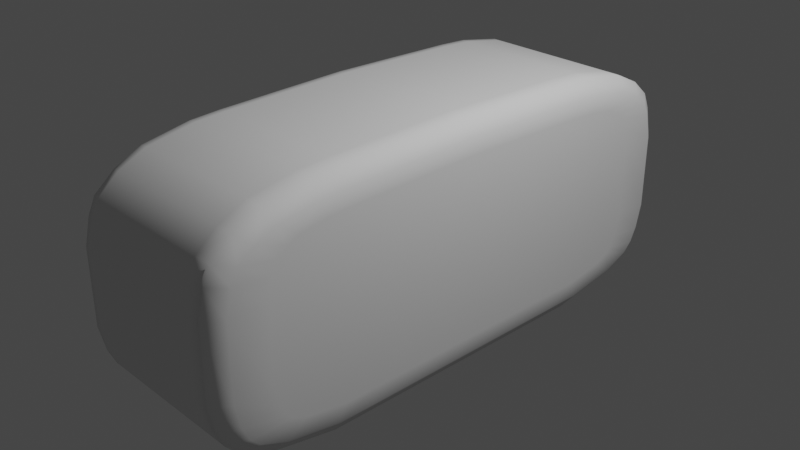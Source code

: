 # Source: headset.blend  (saved by Blender 2.80.69; exported with 4.5.12 LTS)
import bpy
from mathutils import Matrix  # noqa: F401  (used for matrix-valued properties, if any)

bpy.ops.wm.read_factory_settings(use_empty=True)
scene = bpy.context.scene
scene.name = 'Scene'

# ---- collections
col_collection = bpy.data.collections.new('Collection'); scene.collection.children.link(col_collection)

# ---- world
world_world = bpy.data.worlds.new('World'); scene.world = world_world
world_world.use_nodes = True; world_world.node_tree.nodes.clear()
_N = world_world.node_tree.nodes; _L = world_world.node_tree.links
n0 = _N.new('ShaderNodeOutputWorld'); n0.name = 'World Output'; n0.location = (300, 300)
n1 = _N.new('ShaderNodeBackground'); n1.name = 'Background'; n1.location = (10, 300)
n1.inputs[0].default_value = (0.05088, 0.05088, 0.05088, 1.0)
_L.new(n1.outputs[0], n0.inputs[0])
n0.is_active_output = True
world_world.color = (0.05088, 0.05088, 0.05088)
world_world.use_sun_shadow = False
world_world.sun_shadow_jitter_overblur = 0.0

# ---- cameras
cam_camera = bpy.data.cameras.new('Camera')
cam_camera.clip_end = 100.0
cam_camera.ortho_scale = 7.314
cam_camera.dof.focus_distance = 0.0
cam_camera.dof.aperture_fstop = 128.0

# ---- lights
light_light = bpy.data.lights.new('Light', 'POINT')
light_light.transmission_factor = 0.0
light_light.cutoff_distance = 30.0
light_light.energy = 1000.0
light_light.shadow_buffer_clip_start = 1.001
light_light.shadow_soft_size = 0.1
light_light.shadow_maximum_resolution = 0.006
light_light.use_absolute_resolution = True

# ---- meshes
me_cube = bpy.data.meshes.new('Cube')
me_cube.from_pydata([(-1.071, -0.8473, -0.6991), (-1.071, 0.8817, -0.6217), (-1.071, 0.9277, -0.3051), (-1.071, 0.9064, -0.506), (-1.071, 0.9064, 0.506), (-1.071, 0.9277, 0.3051), (-1.071, -0.8817, -0.6217), (-1.071, -0.9064, -0.506), (-1.071, -0.9277, -0.3051), (-1.071, -0.9277, 0.3051), (-1.071, -0.9064, 0.506), (-1.071, 0.7513, 0.8009), (-1.071, -0.7513, 0.8009), (-1.071, 0.5571, -0.8632), (-1.071, 0.8473, -0.6991), (-1.071, 0.7513, -0.7884), (-1.071, -0.5571, -0.8632), (-1.071, -0.7513, -0.7884), (-1.071, -0.8817, 0.6217), (-1.071, -0.8269, 0.7207), (-1.071, 0.83, 0.7174), (-1.071, 0.8817, 0.6217), (-1.0, -0.9395, -0.309), (-1.0, 0.918, 0.5125), (-1.0, 0.918, -0.5125), (-1.0, 0.8929, -0.6296), (-1.0, 0.8929, 0.6296), (-1.0, 0.858, -0.708), (-1.0, 0.8406, 0.7264), (-1.0, -0.8374, 0.7298), (-1.0, -0.858, -0.708), (-1.0, -0.7608, 0.811), (-1.0, -0.5642, -0.8742), (-1.0, -0.7608, -0.7984), (-1.0, 0.7608, 0.811), (-0.8742, -0.55, -1.0), (-0.8742, -0.7792, -0.9051), (-0.8742, -0.9051, -0.7792), (-0.8742, -0.8783, 0.8086), (-0.8742, -0.7792, 0.9176), (-0.8742, 0.9051, -0.7792), (-1.0, 0.7608, -0.7984), (-0.8742, 0.7792, -0.9051), (-1.0, 0.5642, -0.8742), (-0.8742, 0.55, -1.0), (-0.8742, 0.7792, 0.9176), (-0.8742, 0.8825, 0.804), (1.0, -0.7443, -0.626), (0.8742, -0.9051, -0.7792), (1.0, -0.6871, -0.6792), (0.8742, -0.7792, -0.9051), (1.0, -0.5391, -0.7362), (0.8742, -0.55, -1.0), (1.0, -0.6828, 0.6934), (0.8742, -0.7792, 0.9176), (1.0, -0.726, 0.6477), (0.8742, -0.8783, 0.8086), (1.0, 0.5391, -0.7362), (0.8742, 0.55, -1.0), (1.0, 0.6871, -0.6792), (0.8742, 0.7792, -0.9051), (1.0, 0.7443, -0.626), (0.8742, 0.9051, -0.7792), (1.0, 0.7287, 0.6448), (0.8742, 0.8825, 0.804), (1.0, 0.6828, 0.6934), (0.8742, 0.7792, 0.9176), (-0.2373, -5.96e-08, 0.7396), (-1.0, -0.8929, -0.6296), (-0.8742, -0.9518, -0.6663), (-1.0, -0.8929, 0.6296), (-0.8742, -0.9518, 0.6663), (-0.8742, 0.9518, -0.6663), (-0.8742, 0.9518, 0.6663), (1.0, -0.7619, -0.5866), (0.8742, -0.9518, -0.6663), (1.0, -0.7632, 0.5806), (0.8742, -0.9518, 0.6663), (1.0, 0.7619, -0.5866), (0.8742, 0.9518, -0.6663), (1.0, 0.763, 0.5813), (0.8742, 0.9518, 0.6663), (-1.0, -0.918, -0.5125), (-0.8742, -0.9787, -0.531), (-0.8742, -1.0, -0.3152), (-1.0, -0.9395, 0.309), (-0.8742, -1.0, 0.3152), (-1.0, -0.918, 0.5125), (-0.8742, -0.9787, 0.531), (-1.0, 0.9395, -0.309), (-0.8742, 1.0, -0.3152), (-0.8742, 0.9787, -0.531), (-0.8742, 0.9787, 0.531), (-1.0, 0.9395, 0.309), (-0.8742, 1.0, 0.3152), (1.0, -0.8024, -0.3017), (0.8742, -1.0, -0.3152), (1.0, -0.7824, -0.4907), (0.8742, -0.9787, -0.531), (1.0, -0.7824, 0.4907), (0.8742, -0.9787, 0.531), (1.0, -0.8024, 0.3017), (0.8742, -1.0, 0.3152), (1.0, 0.7824, -0.4907), (0.8742, 0.9787, -0.531), (1.0, 0.8024, -0.3017), (0.8742, 1.0, -0.3152), (1.0, 0.8024, 0.3017), (0.8742, 1.0, 0.3152), (1.0, 0.7824, 0.4907), (0.8742, 0.9787, 0.531), (-1.146, 0.5491, -0.8442), (-1.146, 0.7405, -0.771), (-1.146, 0.8181, 0.7015), (-1.146, 0.7405, 0.7835), (-1.146, -0.7405, 0.7835), (-1.146, -0.815, 0.7048), (-1.146, -0.8934, 0.4949), (-1.146, -0.9144, 0.2984), (-1.146, 0.8351, -0.6836), (-1.146, -0.7405, -0.771), (-1.146, -0.5491, -0.8442), (-1.146, -0.869, 0.6079), (-1.221, -5.96e-08, 0.7574), (-1.146, 0.9144, -0.2984), (-1.146, 0.9144, 0.2984), (-1.146, -0.869, -0.6079), (-1.146, -0.8351, -0.6836), (-1.146, -0.8934, -0.4949), (-1.146, 0.8934, -0.4949), (-1.146, 0.8934, 0.4949), (-1.146, 0.869, -0.6079), (-1.146, 0.869, 0.6079), (-1.146, -0.9144, -0.2984), (-1.221, -5.96e-08, 0.8184), (-1.221, 0.5276, -0.7281), (-1.221, 0.6943, -0.6673), (-1.221, 0.7556, 0.6157), (-1.221, 0.6943, 0.6799), (-1.221, -0.6943, 0.6799), (-1.221, -0.7531, 0.6182), (-1.221, -0.8157, 0.4525), (-1.221, -0.8355, 0.2755), (-1.221, 0.769, -0.6016), (-1.221, -0.6943, -0.6673), (-1.221, -0.5276, -0.7281), (-1.221, -0.794, 0.5483), (1.0, 5.96e-08, 0.7653), (-1.221, 0.8355, -0.2755), (-1.221, 0.8355, 0.2755), (-1.221, -0.794, -0.5483), (-1.221, -0.769, -0.6016), (-1.221, -0.8157, -0.4525), (-1.221, 0.8157, -0.4525), (-1.221, 0.8157, 0.4525), (-1.221, 0.794, -0.5483), (-1.221, 0.794, 0.5483), (-1.221, -0.8355, -0.2755), (0.8742, 0.0, 1.029), (-1.221, 0.5383, -0.7891), (-1.221, 0.726, -0.7207), (-1.221, 0.8021, 0.656), (-1.221, 0.726, 0.7333), (-1.221, -0.726, 0.7333), (-1.221, -0.7991, 0.6591), (-1.221, -0.876, 0.4626), (-1.221, -0.8965, 0.2789), (-1.221, 0.8188, -0.6391), (-1.221, -0.726, -0.7207), (-1.221, -0.5383, -0.7891), (-1.221, -0.8521, 0.5683), (-0.8742, 0.0, 1.029), (-1.221, 0.8965, -0.2789), (-1.221, 0.8965, 0.2789), (-1.221, -0.8521, -0.5683), (-1.221, -0.8188, -0.6391), (-1.221, -0.876, -0.4626), (-1.221, 0.876, -0.4626), (-1.221, 0.876, 0.4626), (-1.221, 0.8521, -0.5683), (-1.221, 0.8521, 0.5683), (-1.221, -0.8965, -0.2789), (-1.0, -5.96e-08, 0.9035), (-0.2373, 0.5244, -0.7104), (-0.2373, 0.6851, -0.6518), (-0.2373, 0.7413, 0.605), (-0.2373, 0.6844, 0.6646), (-0.2373, -0.6844, 0.6646), (-0.2373, -0.7389, 0.6075), (-0.2373, -0.7982, 0.4495), (-0.2373, -0.8178, 0.2745), (-0.2373, 0.7545, -0.5907), (-0.2373, -0.6851, -0.6518), (-0.2373, -0.5244, -0.7104), (-0.2373, -0.7774, 0.5418), (-1.146, -5.96e-08, 0.8734), (-0.2373, 0.8178, -0.2745), (-0.2373, 0.8178, 0.2745), (-0.2373, -0.7772, -0.5426), (-0.2373, -0.7545, -0.5907), (-0.2373, -0.7982, -0.4495), (-0.2373, 0.7982, -0.4495), (-0.2373, 0.7982, 0.4495), (-0.2373, 0.7772, -0.5426), (-0.2373, 0.7773, 0.5419), (-0.2373, -0.8178, -0.2745), (-1.071, -5.96e-08, 0.8925), (-0.8742, -0.275, -1.0), (1.0, -0.2824, -0.7362), (-1.071, -0.2785, -0.8632), (-1.0, -0.2821, -0.8742), (0.8742, -0.275, -1.0), (-1.146, -0.2745, -0.8442), (-1.221, -0.2692, -0.7891), (-1.221, -0.2638, -0.7281), (-0.2373, -0.2673, -0.7104), (-1.071, -0.1393, -0.8082), (-1.0, -0.141, -0.8192), (0.8742, -0.1375, -1.0), (-1.146, -0.1373, -0.7891), (-1.221, -0.1346, -0.7341), (-1.221, -0.1319, -0.6731), (-0.2373, -0.138, -0.6565), (-0.8742, -0.1375, -0.945), (1.0, -0.1412, -0.7362), (-1.071, 0.2785, -0.8632), (-1.0, 0.2821, -0.8742), (0.8742, 0.275, -1.0), (-1.146, 0.2745, -0.8442), (-1.221, 0.2692, -0.7891), (-1.221, 0.2638, -0.7281), (-0.2373, 0.2673, -0.7104), (-0.8742, 0.275, -1.0), (1.0, 0.2824, -0.7362), (-0.8742, 0.1375, -0.945), (1.0, 0.1412, -0.7362), (-1.071, 0.1393, -0.8082), (-1.0, 0.141, -0.8192), (0.8742, 0.1375, -1.0), (-1.146, 0.1373, -0.7891), (-1.221, 0.1346, -0.7341), (-1.221, 0.1319, -0.6731), (-0.2373, 0.138, -0.6565), (-1.071, 0.03476, -0.7769), (-1.071, -0.03476, -0.7769), (-1.0, 0.03477, -0.7877), (-1.0, -0.03477, -0.7877), (-0.8742, -0.0347, -0.9137), (-0.8742, 0.0347, -0.9137), (1.0, -0.03622, -0.7362), (1.0, 0.03622, -0.7362), (0.8742, -0.03623, -1.0), (0.8742, 0.03623, -1.0), (-1.146, 0.03476, -0.7579), (-1.146, -0.03476, -0.7579), (-1.221, 0.03477, -0.7031), (-1.221, -0.03477, -0.7031), (-1.221, 0.03478, -0.6423), (-1.221, -0.03478, -0.6423), (-0.2373, 0.0375, -0.6246), (-0.2373, -0.0375, -0.6246), (-1.071, -0.4991, 0.8674), (-1.071, -0.6117, 0.8547), (-1.071, 0.6117, 0.8547), (-1.071, 0.4991, 0.8674), (-1.0, -0.6189, 0.8657), (-1.0, -0.5062, 0.8784), (-1.0, 0.5062, 0.8784), (-1.0, 0.6189, 0.8657), (-0.8742, -0.4921, 1.004), (-0.8742, -0.6046, 0.9899), (-0.8742, 0.6046, 0.9899), (-0.8742, 0.4921, 1.004), (1.0, -0.4956, 0.7407), (1.0, -0.5866, 0.7304), (0.8742, -0.4921, 1.004), (0.8742, -0.6047, 0.9899), (1.0, 0.5866, 0.7304), (1.0, 0.4956, 0.7407), (0.8742, 0.6047, 0.9899), (0.8742, 0.4921, 1.004), (-1.146, 0.6036, 0.8358), (-1.146, 0.4911, 0.8483), (-1.146, -0.4911, 0.8483), (-1.146, -0.6036, 0.8358), (-1.221, 0.5823, 0.7207), (-1.221, 0.4696, 0.7323), (-1.221, -0.4696, 0.7323), (-1.221, -0.5823, 0.7207), (-1.221, 0.5932, 0.7817), (-1.221, 0.4803, 0.7933), (-1.221, -0.4803, 0.7933), (-1.221, -0.5932, 0.7817), (-0.2373, 0.4682, 0.7146), (-0.2373, 0.5783, 0.7033), (-0.2373, -0.5783, 0.7033), (-0.2373, -0.4682, 0.7146), (1.0, 0.2466, 0.7531), (-0.2373, 0.2338, 0.7272), (-1.221, 0.2348, 0.7449), (-1.146, 0.2455, 0.8609), (-1.221, 0.2402, 0.8059), (-1.071, 0.2496, 0.88), (-1.0, 0.2531, 0.891), (-0.8742, 0.246, 1.017), (0.8742, 0.246, 1.017), (-0.8742, -0.246, 1.017), (0.8742, -0.246, 1.017), (-1.0, -0.2531, 0.891), (-1.071, -0.2496, 0.88), (-1.146, -0.2455, 0.8609), (1.0, -0.2466, 0.7531), (-1.221, -0.2402, 0.8059), (-1.221, -0.2348, 0.7449), (-0.2373, -0.2338, 0.7272), (-1.071, 0.3743, 0.8737), (-1.0, 0.3797, 0.8847), (-0.8742, 0.369, 1.01), (0.8742, 0.3691, 1.01), (1.0, 0.3733, 0.7468), (-0.2373, 0.3512, 0.7209), (-1.221, 0.3522, 0.7386), (-1.146, 0.3683, 0.8546), (-1.221, 0.3603, 0.7996), (1.0, 0.1199, 0.7593), (-0.2373, 0.1164, 0.7334), (-1.221, 0.1174, 0.7511), (-1.146, 0.1228, 0.8671), (-1.221, 0.1201, 0.8121), (-1.071, 0.1248, 0.8862), (-1.0, 0.1266, 0.8972), (-0.8742, 0.123, 1.023), (0.8742, 0.123, 1.023), (-0.8742, -0.123, 1.023), (0.8742, -0.123, 1.023), (-1.0, -0.1266, 0.8972), (-1.071, -0.1248, 0.8862), (-1.146, -0.1228, 0.8671), (1.0, -0.1199, 0.7593), (-1.221, -0.1201, 0.8121), (-1.221, -0.1174, 0.7511), (-0.2373, -0.1164, 0.7334), (-1.146, -0.3683, 0.8546), (1.0, -0.3733, 0.7468), (-1.221, -0.3603, 0.7996), (-1.221, -0.3522, 0.7386), (-0.2373, -0.3512, 0.7209), (-0.8742, -0.369, 1.01), (0.8742, -0.3691, 1.01), (-1.0, -0.3797, 0.8847), (-1.071, -0.3743, 0.8737), (1.0, 0.7616, -0.7984), (1.0, 0.5647, -0.8742), (1.0, -0.5647, -0.8742), (1.0, -0.7616, -0.7984), (1.0, -0.8589, -0.708), (1.0, -0.2824, -0.8742), (1.0, -0.8383, 0.7298), (1.0, -0.7616, 0.811), (1.0, 0.8589, -0.708), (1.0, 0.7616, 0.811), (1.0, 0.8415, 0.7264), (1.0, -0.8939, -0.6296), (1.0, -0.8939, 0.6296), (1.0, 0.8939, -0.6296), (1.0, 0.8939, 0.6296), (1.0, 0.9405, -0.309), (1.0, 0.9189, -0.5125), (1.0, 0.9189, 0.5125), (1.0, 0.9405, 0.309), (1.0, -0.9189, -0.5125), (1.0, -0.9405, -0.309), (1.0, -0.9405, 0.309), (1.0, -0.9189, 0.5125), (1.0, 0.1267, 0.8972), (1.0, 5.96e-08, 0.9035), (1.0, -0.1412, -0.8742), (1.0, 0.2824, -0.8742), (1.0, 0.1412, -0.8742), (1.0, 0.03622, -0.8742), (1.0, -0.03622, -0.8742), (1.0, 0.5068, 0.8784), (1.0, 0.6198, 0.8656), (1.0, -0.6198, 0.8656), (1.0, -0.5068, 0.8784), (1.0, -0.3801, 0.8847), (1.0, 0.3801, 0.8847), (1.0, 0.2534, 0.891), (1.0, -0.1267, 0.8972), (1.0, -0.2534, 0.891), (1.0, -0.09428, 0.3017), (1.0, 0.09428, 0.3017), (1.0, -0.684, 0.3017), (1.0, -0.06053, -0.3017), (1.0, 0.06053, -0.3017), (1.0, -0.6859, -0.3017), (1.0, 0.5727, 0.3017), (1.0, 0.5532, -0.3017), (1.0, -0.6834, 0.4907), (1.0, 0.1049, 0.4907), (1.0, 0.5789, 0.4907), (1.0, -0.1049, 0.4907), (1.0, 0.309, -0.3017), (1.0, 0.346, 0.3017), (1.0, 0.3576, 0.4907), (1.0, 0.2146, 0.3017), (1.0, 0.1719, -0.3017), (1.0, 0.228, 0.4907), (1.0, -0.2146, 0.3017), (1.0, -0.1719, -0.3017), (1.0, -0.228, 0.4907), (1.0, -0.309, -0.3017), (1.0, -0.346, 0.3017), (1.0, -0.3576, 0.4907), (1.0, -0.2974, -0.4907), (1.0, -0.1586, -0.4907), (1.0, 0.1586, -0.4907), (1.0, -0.04995, -0.4907), (1.0, 0.547, -0.4907), (1.0, 0.04995, -0.4907), (1.0, -0.6865, -0.4907), (1.0, 0.2974, -0.4907), (1.0, -0.2915, -0.5866), (1.0, -0.1518, -0.5866), (1.0, -0.04459, -0.5866), (1.0, 0.5439, -0.5866), (1.0, 0.04459, -0.5866), (1.0, 0.1518, -0.5866), (1.0, -0.6868, -0.5866), (1.0, 0.2915, -0.5866), (1.0, -0.5532, -0.3017), (1.0, -0.5789, 0.4907), (1.0, -0.547, -0.4907), (1.0, -0.5439, -0.5866), (1.0, -0.5727, 0.3017), (1.0, 0.6834, 0.4907), (1.0, 0.6865, -0.4907), (1.0, 0.684, 0.3017), (1.0, 0.6859, -0.3017), (1.0, 0.6868, -0.5866), (-1.221, 5.96e-08, -0.6423), (-0.2373, 5.96e-08, -0.6246), (-1.221, 5.96e-08, -0.7031), (-1.146, 5.96e-08, -0.7579), (-1.071, 5.96e-08, -0.7769), (-1.0, 5.96e-08, -0.7877), (1.0, -5.96e-08, -0.8742), (0.8742, -3.725e-09, -1.0), (-0.8742, 0.0, -0.9137), (1.0, -5.96e-08, -0.7362), (1.0, 2.235e-08, 0.3017), (1.0, -1.49e-08, -0.3017), (1.0, 3.725e-08, 0.4907), (1.0, -3.725e-08, -0.4907), (1.0, -4.47e-08, -0.5866), (1.0, 0.6831, 0.5813), (1.0, 0.5818, 0.5812), (1.0, 0.3631, 0.5811), (1.0, 0.2344, 0.5811), (1.0, 0.1099, 0.581), (1.0, 4.46e-08, 0.581), (1.0, -0.1099, 0.5809), (1.0, -0.2344, 0.5808), (1.0, -0.3631, 0.5808), (1.0, -0.5818, 0.5807), (1.0, -0.6831, 0.5806), (-0.8742, -0.4125, -1.0), (1.0, -0.4235, -0.8742), (-1.071, -0.4178, -0.8632), (0.8742, -0.4125, -1.0), (-1.146, -0.4118, -0.8442), (-1.221, -0.4038, -0.7891), (-1.221, -0.3957, -0.7281), (-0.2373, -0.3957, -0.7104), (-1.0, -0.4231, -0.8742), (1.0, -0.4107, -0.7362), (1.0, -0.4311, -0.3017), (1.0, -0.4594, 0.3017), (1.0, -0.4222, -0.4907), (1.0, -0.4682, 0.4907), (1.0, -0.4177, -0.5866), (1.0, -0.4725, 0.5807), (-1.071, 0.4178, -0.8632), (0.8742, 0.4125, -1.0), (-1.146, 0.4118, -0.8442), (-1.221, 0.4038, -0.7891), (-1.221, 0.3957, -0.7281), (-0.2373, 0.3957, -0.7104), (-0.8742, 0.4125, -1.0), (1.0, 0.4235, -0.8742), (-1.0, 0.4231, -0.8742), (1.0, 0.4107, -0.7362), (1.0, 0.4594, 0.3017), (1.0, 0.4311, -0.3017), (1.0, 0.4682, 0.4907), (1.0, 0.4222, -0.4907), (1.0, 0.4177, -0.5866), (1.0, 0.4725, 0.5812), (-0.2373, 0.1174, 0.7511), (-0.2373, -5.96e-08, 0.7574), (-0.2373, 0.5276, -0.7281), (-0.2373, 0.6943, -0.6673), (-0.2373, 0.7556, 0.6157), (-0.2373, 0.6943, 0.6799), (-0.2373, -0.6943, 0.6799), (-0.2373, -0.7531, 0.6182), (-0.2373, -0.8157, 0.4525), (-0.2373, -0.8355, 0.2755), (-0.2373, 0.769, -0.6016), (-0.2373, -0.6943, -0.6673), (-0.2373, -0.5276, -0.7281), (-0.2373, -0.794, 0.5483), (-0.2373, 0.8355, -0.2755), (-0.2373, 0.8355, 0.2755), (-0.2373, -0.794, -0.5483), (-0.2373, -0.769, -0.6016), (-0.2373, -0.8157, -0.4525), (-0.2373, 0.8157, -0.4525), (-0.2373, 0.8157, 0.4525), (-0.2373, 0.794, -0.5483), (-0.2373, 0.794, 0.5483), (-0.2373, -0.8355, -0.2755), (-0.2373, 0.3957, -0.7281), (-0.2373, -0.3957, -0.7281), (-0.2373, -0.2638, -0.7281), (-0.2373, -0.1319, -0.6731), (-0.2373, 0.1319, -0.6731), (-0.2373, 0.2638, -0.7281), (-0.2373, 5.96e-08, -0.6423), (-0.2373, 0.03476, -0.6423), (-0.2373, -0.03476, -0.6423), (-0.2373, -0.4696, 0.7323), (-0.2373, -0.5823, 0.7207), (-0.2373, 0.5823, 0.7207), (-0.2373, 0.4696, 0.7323), (-0.2373, -0.3522, 0.7386), (-0.2373, 0.3522, 0.7386), (-0.2373, 0.2348, 0.7449), (-0.2373, -0.1174, 0.7511), (-0.2373, -0.2348, 0.7449), (-0.2373, 1.83e-05, 0.005991), (-0.3612, -5.96e-08, 0.7574), (-0.3612, -0.794, -0.5483), (-0.3612, -0.769, -0.6016), (-0.3612, -0.8157, 0.4525), (-0.3612, -0.8355, 0.2755), (-0.3612, -0.8355, -0.2755), (-0.3612, -0.8157, -0.4525), (-0.3612, 0.6943, -0.6673), (-0.3612, 0.769, -0.6016), (-0.3612, 0.794, 0.5483), (-0.3612, 0.7556, 0.6157), (-0.3612, 0.8157, -0.4525), (-0.3612, 0.8355, -0.2755), (-0.3612, -0.6943, -0.6673), (-0.3612, -0.5276, -0.7281), (-0.3612, 0.5276, -0.7281), (-0.3612, 0.8355, 0.2755), (-0.3612, 0.8157, 0.4525), (-0.3612, -0.7531, 0.6182), (-0.3612, -0.794, 0.5483), (-0.3612, 0.794, -0.5483), (-0.3612, -0.6943, 0.6799), (-0.3612, 0.6943, 0.6799), (-0.3612, -0.2638, -0.7281), (-0.3612, -0.1319, -0.6731), (-0.3612, 0.2638, -0.7281), (-0.3612, 0.1319, -0.6731), (-0.3612, -0.03476, -0.6423), (-0.3612, 0.03476, -0.6423), (-0.3612, -0.4696, 0.7323), (-0.3612, -0.5823, 0.7207), (-0.3612, 0.4696, 0.7323), (-0.3612, 0.5823, 0.7207), (-0.3612, 0.2348, 0.7449), (-0.3612, -0.2348, 0.7449), (-0.3612, 0.3522, 0.7386), (-0.3612, 0.1174, 0.7511), (-0.3612, -0.1174, 0.7511), (-0.3612, -0.3522, 0.7386), (-0.3612, 5.96e-08, -0.6423), (-0.3612, -0.3957, -0.7281), (-0.3612, 0.3957, -0.7281), (-1.102, -0.769, -0.6016), (-1.102, -0.8355, 0.2755), (-1.102, -0.8355, -0.2755), (-1.102, 0.769, -0.6016), (-1.102, 0.7556, 0.6157), (-1.102, 0.8355, -0.2755), (-1.102, -0.5276, -0.7281), (-1.102, 0.5276, -0.7281), (-1.102, 0.8157, 0.4525), (-1.102, -0.794, 0.5483), (-1.102, -0.6943, 0.6799), (-1.102, 0.03477, -0.6423), (-1.102, -0.5823, 0.7207), (-1.102, 0.4696, 0.7323), (-1.102, 5.96e-08, -0.6423), (-1.102, -5.96e-08, 0.7574), (-1.102, -0.794, -0.5483), (-1.102, -0.8157, 0.4525), (-1.102, -0.8157, -0.4525), (-1.102, 0.6943, -0.6673), (-1.102, 0.794, 0.5483), (-1.102, 0.8157, -0.4525), (-1.102, -0.6943, -0.6673), (-1.102, 0.8355, 0.2755), (-1.102, -0.7531, 0.6182), (-1.102, 0.794, -0.5483), (-1.102, 0.6943, 0.6799), (-1.102, -0.2638, -0.7281), (-1.102, -0.1319, -0.6731), (-1.102, 0.2638, -0.7281), (-1.102, 0.1319, -0.6731), (-1.102, -0.03477, -0.6423), (-1.102, -0.4696, 0.7323), (-1.102, 0.5823, 0.7207), (-1.102, 0.2348, 0.7449), (-1.102, -0.2348, 0.7449), (-1.102, 0.3522, 0.7386), (-1.102, 0.1174, 0.7511), (-1.102, -0.1174, 0.7511), (-1.102, -0.3522, 0.7386), (-1.102, -0.3957, -0.7281), (-1.102, 0.3957, -0.7281), (-0.8017, -0.55, -1.0), (-0.8017, -0.7792, -0.9051), (-0.8017, 0.55, -1.0), (-0.8017, -0.9051, -0.7792), (-0.8017, -0.9518, -0.6663), (-0.8017, -0.9518, 0.6663), (-0.8017, -0.8783, 0.8086), (-0.8017, -0.7792, 0.9176), (-0.8017, 0.9518, -0.6663), (-0.8017, 0.9051, -0.7792), (-0.8017, 0.7792, -0.9051), (-0.8017, 0.7792, 0.9176), (-0.8017, 0.8825, 0.804), (-0.8017, 0.9518, 0.6663), (-0.8017, -0.9787, -0.531), (-0.8017, -0.9787, 0.531), (-0.8017, 0.9787, -0.531), (-0.8017, 0.9787, 0.531), (-0.8017, -1.0, -0.3152), (-0.8017, -1.0, 0.3152), (-0.8017, 1.0, -0.3152), (-0.8017, 1.0, 0.3152), (-0.8017, 0.0, 1.029), (-0.8017, -0.275, -1.0), (-0.8017, -0.1375, -0.9473), (-0.8017, 0.275, -1.0), (-0.8017, 0.1375, -0.9473), (-0.8017, -0.03477, -0.9173), (-0.8017, 0.03477, -0.9173), (-0.8017, -0.4921, 1.004), (-0.8017, -0.6046, 0.9899), (-0.8017, 0.6046, 0.9899), (-0.8017, 0.4921, 1.004), (-0.8017, 0.246, 1.017), (-0.8017, -0.246, 1.017), (-0.8017, 0.369, 1.01), (-0.8017, 0.123, 1.023), (-0.8017, -0.123, 1.023), (-0.8017, -0.369, 1.01), (-0.8017, -1.546e-10, -0.9173), (-0.8017, -0.4125, -1.0), (-0.8017, 0.4125, -1.0), (-0.9168, 0.5548, -0.9574), (-0.9168, 0.773, -0.869), (-0.9168, -0.9319, -0.6538), (-0.9168, -0.9319, 0.6538), (-0.9168, 0.9795, -0.3131), (-0.9168, 0.9795, 0.3131), (-0.9168, -0.9582, -0.5247), (-0.9168, -0.9582, 0.5247), (-0.9168, -0.9795, 0.3131), (-0.9168, -2.017e-08, 0.9867), (-0.9168, -0.2774, -0.9574), (-0.9168, -0.1387, -0.9024), (-0.9168, 0.1387, -0.9024), (-0.9168, 0.773, 0.8815), (-0.9168, -0.773, -0.869), (-0.9168, -0.5548, -0.9574), (-0.9168, -0.773, 0.8815), (-0.9168, -0.8891, -0.7551), (-0.9168, -0.8645, 0.7819), (-0.9168, 0.8683, 0.7778), (-0.9168, 0.8891, -0.7551), (-0.9168, 0.9319, 0.6538), (-0.9168, 0.9319, -0.6538), (-0.9168, 0.9582, -0.5247), (-0.9168, 0.9582, 0.5247), (-0.9168, -0.9795, -0.3131), (-0.9168, 0.2774, -0.9574), (-0.9168, 0.03473, -0.8711), (-0.9168, -0.03473, -0.8711), (-0.9168, 0.4969, 0.9616), (-0.9168, 0.6095, 0.9479), (-0.9168, -0.4969, 0.9616), (-0.9168, -0.6095, 0.9479), (-0.9168, 0.2484, 0.9742), (-0.9168, -0.2484, 0.9742), (-0.9168, 0.3726, 0.9679), (-0.9168, 0.1242, 0.9804), (-0.9168, -0.1242, 0.9804), (-0.9168, -0.3726, 0.9679), (-0.9168, 2.017e-08, -0.8711), (-0.9168, -0.4161, -0.9574), (-0.9168, 0.4161, -0.9574), (-0.9819, 0.5621, -0.8924), (-0.9819, -0.9014, -0.6349), (-0.9819, 0.9482, 0.3099), (-0.9819, -0.9267, 0.5151), (-0.9819, -5.101e-08, 0.9216), (-0.9819, 0.7635, 0.8263), (-0.9819, -0.7635, -0.8138), (-0.9819, -0.8648, -0.7182), (-0.9819, 0.8466, 0.7376), (-0.9819, 0.9014, 0.6349), (-0.9819, 0.9267, -0.5151), (-0.9819, -0.9482, -0.3099), (-0.9819, -0.03476, -0.8059), (-0.9819, 0.6168, 0.8836), (-0.9819, -0.5042, 0.8965), (-0.9819, 0.2521, 0.9091), (-0.9819, -0.2521, 0.9091), (-0.9819, 0.3781, 0.9028), (-0.9819, 0.126, 0.9153), (-0.9819, -0.126, 0.9153), (-0.9819, -0.3781, 0.9028), (-0.9819, 5.101e-08, -0.8059), (-0.9819, 0.7635, -0.8138), (-0.9819, -0.9014, 0.6349), (-0.9819, 0.9482, -0.3099), (-0.9819, -0.9267, -0.5151), (-0.9819, -0.9482, 0.3099), (-0.9819, -0.2811, -0.8924), (-0.9819, -0.1405, -0.8373), (-0.9819, 0.1405, -0.8373), (-0.9819, -0.5621, -0.8924), (-0.9819, -0.7635, 0.8263), (-0.9819, -0.8433, 0.7412), (-0.9819, 0.8648, -0.7182), (-0.9819, 0.9014, -0.6349), (-0.9819, 0.9267, 0.5151), (-0.9819, 0.2811, -0.8924), (-0.9819, 0.03476, -0.8059), (-0.9819, 0.5042, 0.8965), (-0.9819, -0.6168, 0.8836), (-0.9819, -0.4216, -0.8924), (-0.9819, 0.4216, -0.8924), (0.6788, -0.55, -1.0), (0.6788, 0.55, -1.0), (0.6788, -0.9518, 0.6663), (0.6788, 0.9518, -0.6663), (0.6788, -0.9787, 0.531), (0.6788, 0.9787, -0.531), (0.6788, 1.0, -0.3152), (0.6788, 1.0, 0.3152), (0.6788, 0.0, 1.029), (0.6788, 0.03606, -0.9904), (0.6788, -0.6047, 0.9899), (0.6788, 0.4921, 1.004), (0.6788, 0.246, 1.017), (0.6788, -0.246, 1.017), (0.6788, 0.3691, 1.01), (0.6788, 0.123, 1.023), (0.6788, -0.123, 1.023), (0.6788, -0.3691, 1.01), (0.6788, -3.309e-09, -0.9904), (0.6788, -0.7792, -0.9051), (0.6788, -0.9051, -0.7792), (0.6788, -0.9518, -0.6663), (0.6788, -0.8783, 0.8086), (0.6788, -0.7792, 0.9176), (0.6788, 0.9051, -0.7792), (0.6788, 0.7792, -0.9051), (0.6788, 0.7792, 0.9176), (0.6788, 0.8825, 0.804), (0.6788, 0.9518, 0.6663), (0.6788, -0.9787, -0.531), (0.6788, 0.9787, 0.531), (0.6788, -1.0, -0.3152), (0.6788, -1.0, 0.3152), (0.6788, -0.275, -1.0), (0.6788, -0.1375, -0.9939), (0.6788, 0.275, -1.0), (0.6788, 0.1375, -0.9939), (0.6788, -0.03606, -0.9904), (0.6788, -0.4921, 1.004), (0.6788, 0.6047, 0.9899), (0.6788, -0.4125, -1.0), (0.6788, 0.4125, -1.0)], [], [(663, 347, 269, 654), (627, 44, 42, 635), (632, 39, 38, 631), (638, 73, 46, 637), (254, 219, 220, 256), (770, 50, 48, 771), (754, 79, 62, 775), (756, 104, 79, 754), (491, 496, 429, 233), (643, 84, 83, 639), (777, 66, 64, 778), (791, 469, 52, 751), (783, 102, 100, 755), (790, 279, 66, 777), (635, 42, 40, 634), (629, 69, 37, 628), (646, 94, 92, 642), (639, 83, 69, 629), (751, 52, 50, 770), (642, 92, 73, 638), (753, 77, 56, 773), (757, 758, 108, 106), (25, 27, 14, 1), (643, 644, 86, 84), (757, 106, 104, 756), (755, 100, 77, 753), (351, 352, 58, 60), (667, 668, 42, 44), (655, 270, 39, 632), (281, 114, 162, 289), (681, 682, 35, 36), (353, 354, 50, 52), (386, 381, 280, 318), (680, 697, 271, 45), (684, 681, 36, 37), (354, 355, 48, 50), (708, 667, 44, 488), (467, 353, 52, 469), (741, 740, 31, 29), (699, 683, 39, 270), (714, 717, 28, 34), (742, 731, 41, 27), (357, 358, 54, 56), (382, 360, 66, 279), (359, 351, 60, 62), (360, 361, 64, 66), (355, 362, 75, 48), (669, 684, 37, 69), (732, 741, 29, 70), (717, 718, 26, 28), (743, 742, 27, 25), (363, 357, 56, 77), (364, 359, 62, 79), (361, 365, 81, 64), (690, 671, 90, 91), (366, 367, 104, 106), (368, 369, 108, 110), (672, 691, 92, 94), (370, 371, 96, 98), (692, 673, 83, 84), (674, 675, 86, 88), (372, 373, 100, 102), (362, 370, 98, 75), (673, 669, 69, 83), (720, 735, 85, 22), (712, 732, 70, 87), (718, 744, 23, 26), (711, 733, 89, 93), (719, 743, 25, 24), (371, 372, 102, 96), (373, 363, 77, 100), (367, 364, 79, 104), (369, 366, 106, 108), (365, 368, 110, 81), (21, 4, 130, 132), (474, 32, 16, 468), (33, 30, 0, 17), (70, 29, 19, 18), (24, 25, 1, 3), (85, 87, 10, 9), (93, 89, 2, 5), (32, 33, 17, 16), (22, 85, 9, 8), (26, 23, 4, 21), (27, 41, 15, 14), (82, 22, 8, 7), (68, 82, 7, 6), (726, 747, 267, 316), (41, 43, 13, 15), (23, 93, 5, 4), (87, 70, 18, 10), (29, 31, 12, 19), (89, 24, 3, 2), (34, 28, 20, 11), (30, 68, 6, 0), (315, 264, 282, 322), (263, 11, 114, 281), (28, 26, 21, 20), (131, 119, 167, 179), (7, 8, 133, 128), (18, 19, 116, 122), (31, 265, 262, 12), (15, 13, 111, 112), (6, 7, 128, 126), (1, 14, 119, 131), (11, 20, 113, 114), (2, 3, 129, 124), (10, 18, 122, 117), (8, 9, 118, 133), (316, 267, 264, 315), (19, 12, 115, 116), (4, 5, 125, 130), (268, 34, 11, 263), (20, 21, 132, 113), (9, 10, 117, 118), (3, 1, 131, 129), (468, 16, 121, 470), (14, 15, 112, 119), (17, 0, 127, 120), (5, 2, 124, 125), (16, 17, 120, 121), (0, 6, 126, 127), (543, 542, 514, 515), (127, 126, 174, 175), (118, 117, 165, 166), (133, 118, 166, 181), (126, 128, 176, 174), (119, 112, 160, 167), (113, 132, 180, 161), (124, 129, 177, 172), (121, 120, 168, 169), (470, 121, 169, 471), (130, 125, 173, 178), (122, 116, 164, 170), (128, 133, 181, 176), (129, 131, 179, 177), (117, 122, 170, 165), (573, 563, 503, 533), (112, 111, 159, 160), (120, 127, 175, 168), (322, 282, 290, 323), (115, 284, 292, 163), (114, 113, 161, 162), (132, 130, 178, 180), (125, 124, 172, 173), (116, 115, 163, 164), (135, 136, 160, 159), (137, 138, 162, 161), (139, 140, 164, 163), (141, 142, 166, 165), (136, 143, 167, 160), (144, 145, 169, 168), (140, 146, 170, 164), (146, 141, 165, 170), (576, 572, 534, 536), (148, 149, 173, 172), (150, 151, 175, 174), (152, 150, 174, 176), (153, 148, 172, 177), (149, 154, 178, 173), (155, 153, 177, 179), (151, 144, 168, 175), (154, 156, 180, 178), (143, 155, 179, 167), (142, 157, 181, 166), (156, 137, 161, 180), (486, 135, 159, 485), (157, 152, 176, 181), (138, 285, 289, 162), (545, 544, 506, 507), (546, 545, 507, 521), (542, 547, 516, 514), (549, 548, 501, 508), (551, 550, 520, 502), (553, 552, 517, 512), (555, 554, 509, 510), (581, 555, 510, 523), (558, 557, 513, 518), (560, 559, 505, 511), (547, 546, 521, 516), (552, 561, 519, 517), (544, 560, 511, 506), (288, 139, 163, 292), (548, 556, 500, 501), (554, 543, 515, 509), (345, 287, 291, 344), (562, 571, 532, 504), (563, 551, 502, 503), (550, 558, 518, 520), (557, 553, 512, 513), (559, 562, 504, 505), (561, 549, 508, 519), (326, 123, 134, 328), (257, 241, 240, 255), (221, 258, 256, 220), (246, 217, 216, 244), (678, 695, 247, 223), (380, 376, 218, 251), (694, 679, 234, 248), (788, 251, 218, 785), (707, 677, 207, 466), (472, 214, 213, 471), (565, 564, 524, 525), (219, 212, 213, 220), (216, 209, 212, 219), (217, 210, 209, 216), (376, 356, 211, 218), (785, 218, 211, 784), (378, 379, 252, 238), (358, 383, 276, 54), (237, 245, 243, 236), (236, 243, 253, 239), (239, 253, 255, 240), (567, 569, 529, 526), (677, 678, 223, 207), (214, 221, 220, 213), (792, 483, 227, 786), (489, 377, 227, 483), (490, 226, 225, 482), (482, 225, 228, 484), (484, 228, 229, 485), (582, 566, 527, 522), (241, 230, 229, 240), (679, 693, 232, 234), (787, 238, 252, 760), (568, 565, 525, 530), (786, 227, 238, 787), (377, 378, 238, 227), (226, 237, 236, 225), (225, 236, 239, 228), (228, 239, 240, 229), (566, 567, 526, 527), (580, 528, 529, 569), (440, 442, 256, 258), (443, 442, 255, 253), (444, 443, 253, 243), (445, 444, 243, 245), (446, 447, 252, 379), (664, 448, 248, 653), (706, 448, 247, 695), (244, 216, 219, 254), (280, 381, 382, 279), (384, 275, 276, 383), (654, 269, 270, 655), (656, 271, 272, 657), (264, 267, 268, 263), (266, 261, 262, 265), (261, 283, 284, 262), (263, 281, 282, 264), (283, 291, 292, 284), (290, 282, 281, 289), (286, 290, 289, 285), (291, 287, 288, 292), (570, 531, 532, 571), (596, 286, 285, 616), (696, 272, 271, 697), (723, 266, 265, 748), (12, 262, 284, 115), (578, 541, 499, 538), (337, 195, 134, 339), (335, 182, 206, 336), (336, 206, 195, 337), (728, 713, 182, 335), (388, 375, 158, 334), (661, 331, 171, 647), (660, 317, 304, 658), (321, 299, 301, 323), (577, 574, 537, 498), (327, 300, 301, 328), (330, 303, 302, 329), (329, 302, 300, 327), (727, 724, 303, 330), (374, 387, 305, 332), (385, 389, 307, 348), (729, 725, 308, 349), (350, 309, 310, 342), (349, 308, 309, 350), (342, 310, 312, 344), (579, 575, 539, 535), (340, 313, 312, 339), (662, 333, 306, 659), (286, 321, 323, 290), (657, 272, 317, 660), (574, 576, 536, 537), (300, 322, 323, 301), (303, 316, 315, 302), (302, 315, 322, 300), (724, 726, 316, 303), (387, 386, 318, 305), (375, 374, 332, 158), (713, 727, 330, 182), (206, 329, 327, 195), (182, 330, 329, 206), (195, 327, 328, 134), (541, 577, 498, 499), (658, 304, 331, 661), (299, 326, 328, 301), (647, 171, 333, 662), (123, 340, 339, 134), (389, 388, 334, 307), (725, 728, 335, 308), (309, 336, 337, 310), (308, 335, 336, 309), (310, 337, 339, 312), (575, 578, 538, 539), (570, 579, 535, 531), (283, 342, 344, 291), (266, 349, 350, 261), (261, 350, 342, 283), (723, 729, 349, 266), (384, 385, 348, 275), (313, 345, 344, 312), (659, 306, 347, 663), (59, 57, 352, 351), (51, 49, 354, 353), (49, 47, 355, 354), (475, 51, 353, 467), (55, 53, 358, 357), (61, 59, 351, 359), (65, 63, 361, 360), (47, 74, 362, 355), (76, 55, 357, 363), (78, 61, 359, 364), (63, 80, 365, 361), (105, 103, 367, 366), (109, 107, 369, 368), (97, 95, 371, 370), (101, 99, 373, 372), (74, 97, 370, 362), (95, 101, 372, 371), (99, 76, 363, 373), (103, 78, 364, 367), (107, 105, 366, 369), (80, 109, 368, 365), (147, 324, 374, 375), (224, 208, 356, 376), (491, 233, 377, 489), (233, 235, 378, 377), (449, 249, 380, 446), (235, 250, 379, 378), (249, 224, 376, 380), (278, 277, 382, 381), (274, 273, 384, 383), (277, 65, 360, 382), (273, 343, 385, 384), (53, 274, 383, 358), (297, 319, 386, 387), (311, 338, 388, 389), (319, 278, 381, 386), (324, 297, 387, 374), (338, 147, 375, 388), (343, 311, 389, 385), (449, 454, 424, 249), (249, 424, 423, 224), (424, 454, 453, 417), (450, 391, 399, 452), (101, 392, 398, 99), (391, 405, 407, 399), (465, 398, 431, 464), (49, 428, 74, 47), (451, 394, 391, 450), (95, 395, 392, 101), (395, 430, 434, 392), (394, 406, 405, 391), (396, 397, 438, 437), (456, 400, 435, 455), (397, 418, 436, 438), (76, 465, 53, 55), (459, 458, 297, 324), (401, 410, 408, 390), (109, 435, 437, 107), (460, 459, 324, 147), (492, 493, 397, 396), (494, 492, 396, 400), (233, 429, 427, 235), (497, 494, 400, 456), (405, 406, 402, 403), (235, 427, 426, 250), (407, 405, 403, 404), (458, 407, 404, 457), (408, 410, 413, 412), (224, 423, 422, 208), (462, 410, 401, 461), (408, 409, 393, 390), (477, 479, 431, 434), (475, 480, 433, 51), (463, 413, 410, 462), (412, 411, 409, 408), (495, 418, 397, 493), (97, 420, 395, 95), (103, 436, 439, 78), (453, 419, 394, 451), (415, 417, 393, 409), (419, 416, 406, 394), (416, 421, 402, 406), (414, 415, 409, 411), (420, 432, 430, 395), (454, 426, 419, 453), (74, 428, 420, 97), (496, 425, 418, 495), (78, 439, 59, 61), (423, 424, 417, 415), (426, 427, 416, 419), (427, 429, 421, 416), (422, 423, 415, 414), (428, 433, 432, 420), (476, 478, 414, 411), (434, 431, 398, 392), (478, 480, 422, 414), (51, 433, 428, 49), (481, 479, 413, 463), (477, 476, 411, 412), (438, 436, 103, 105), (439, 436, 418, 425), (437, 435, 400, 396), (437, 438, 105, 107), (59, 439, 425, 57), (455, 435, 109, 80), (417, 453, 451, 393), (393, 451, 450, 390), (390, 450, 452, 401), (250, 426, 454, 449), (250, 449, 446, 379), (694, 248, 448, 706), (652, 247, 448, 664), (380, 251, 447, 446), (246, 244, 444, 445), (244, 254, 443, 444), (254, 256, 442, 443), (257, 255, 442, 440), (568, 530, 528, 580), (461, 460, 147, 338), (53, 465, 464, 274), (273, 481, 463, 343), (343, 463, 462, 311), (311, 462, 461, 338), (401, 452, 460, 461), (452, 399, 459, 460), (399, 407, 458, 459), (297, 458, 457, 319), (278, 497, 456, 277), (277, 456, 455, 65), (65, 455, 80, 63), (99, 398, 465, 76), (434, 430, 476, 477), (464, 431, 479, 481), (432, 433, 480, 478), (430, 432, 478, 476), (208, 422, 480, 475), (412, 413, 479, 477), (208, 475, 467, 356), (145, 472, 471, 169), (682, 707, 466, 35), (564, 581, 523, 524), (212, 470, 471, 213), (209, 468, 470, 212), (210, 474, 468, 209), (356, 467, 469, 211), (784, 211, 469, 791), (429, 496, 495, 421), (421, 495, 493, 402), (457, 404, 494, 497), (404, 403, 492, 494), (403, 402, 493, 492), (57, 491, 489, 352), (556, 582, 522, 500), (111, 484, 485, 159), (13, 482, 484, 111), (43, 490, 482, 13), (352, 489, 483, 58), (752, 58, 483, 792), (230, 486, 485, 229), (693, 708, 488, 232), (57, 425, 496, 491), (274, 464, 481, 273), (319, 457, 497, 278), (325, 67, 499, 498), (183, 184, 501, 500), (185, 186, 503, 502), (187, 188, 505, 504), (189, 190, 507, 506), (184, 191, 508, 501), (192, 193, 510, 509), (188, 194, 511, 505), (194, 189, 506, 511), (196, 197, 513, 512), (198, 199, 515, 514), (200, 198, 514, 516), (201, 196, 512, 517), (197, 202, 518, 513), (203, 201, 517, 519), (199, 192, 509, 515), (202, 204, 520, 518), (191, 203, 519, 508), (190, 205, 521, 507), (204, 185, 502, 520), (487, 183, 500, 522), (205, 200, 516, 521), (473, 215, 524, 523), (215, 222, 525, 524), (242, 231, 527, 526), (441, 259, 529, 528), (222, 260, 530, 525), (259, 242, 526, 529), (296, 295, 532, 531), (294, 293, 534, 533), (186, 294, 533, 503), (346, 296, 531, 535), (295, 187, 504, 532), (320, 298, 537, 536), (341, 314, 539, 538), (293, 320, 536, 534), (298, 325, 498, 537), (67, 341, 538, 499), (314, 346, 535, 539), (260, 441, 528, 530), (193, 473, 523, 510), (231, 487, 522, 527), (193, 192, 540), (192, 199, 540), (199, 198, 540), (198, 200, 540), (200, 205, 540), (205, 190, 540), (190, 189, 540), (189, 194, 540), (194, 188, 540), (188, 187, 540), (187, 295, 540), (295, 296, 540), (296, 346, 540), (346, 314, 540), (314, 341, 540), (341, 67, 540), (67, 325, 540), (325, 298, 540), (298, 320, 540), (320, 293, 540), (293, 294, 540), (294, 186, 540), (186, 185, 540), (185, 204, 540), (204, 202, 540), (202, 197, 540), (197, 196, 540), (196, 201, 540), (201, 203, 540), (203, 191, 540), (191, 184, 540), (184, 183, 540), (183, 487, 540), (487, 231, 540), (231, 242, 540), (242, 259, 540), (259, 441, 540), (441, 260, 540), (260, 222, 540), (222, 215, 540), (215, 473, 540), (473, 193, 540), (590, 624, 582, 556), (610, 623, 581, 564), (614, 568, 580, 597), (615, 622, 579, 570), (618, 621, 578, 575), (598, 620, 577, 541), (617, 619, 576, 574), (622, 618, 575, 579), (620, 617, 574, 577), (621, 598, 541, 578), (534, 572, 573, 533), (615, 570, 571, 595), (597, 580, 569, 594), (612, 613, 567, 566), (614, 611, 565, 568), (624, 612, 566, 582), (613, 594, 569, 567), (611, 610, 564, 565), (608, 586, 549, 561), (607, 593, 562, 559), (606, 588, 553, 557), (603, 591, 558, 550), (609, 587, 551, 563), (593, 595, 571, 562), (605, 583, 543, 554), (602, 590, 556, 548), (600, 592, 560, 544), (604, 608, 561, 552), (601, 585, 546, 547), (592, 607, 559, 560), (591, 606, 557, 558), (623, 589, 555, 581), (589, 605, 554, 555), (588, 604, 552, 553), (587, 603, 550, 551), (586, 602, 548, 549), (599, 601, 547, 542), (585, 584, 545, 546), (584, 600, 544, 545), (619, 596, 572, 576), (616, 609, 563, 573), (583, 599, 542, 543), (151, 150, 599, 583), (285, 138, 609, 616), (321, 286, 596, 619), (142, 141, 600, 584), (157, 142, 584, 585), (150, 152, 601, 599), (143, 136, 602, 586), (137, 156, 603, 587), (148, 153, 604, 588), (145, 144, 605, 589), (472, 145, 589, 623), (154, 149, 606, 591), (146, 140, 607, 592), (152, 157, 585, 601), (153, 155, 608, 604), (141, 146, 592, 600), (136, 135, 590, 602), (144, 151, 583, 605), (139, 288, 595, 593), (138, 137, 587, 609), (156, 154, 591, 603), (149, 148, 588, 606), (140, 139, 593, 607), (155, 143, 586, 608), (221, 214, 610, 611), (241, 257, 594, 613), (486, 230, 612, 624), (258, 221, 611, 614), (230, 241, 613, 612), (440, 597, 594, 257), (287, 615, 595, 288), (340, 123, 598, 621), (326, 299, 617, 620), (345, 313, 618, 622), (299, 321, 619, 617), (123, 326, 620, 598), (313, 340, 621, 618), (287, 345, 622, 615), (258, 614, 597, 440), (214, 472, 623, 610), (135, 486, 624, 590), (572, 596, 616, 573), (44, 627, 666, 488), (207, 648, 665, 466), (788, 652, 664, 769), (764, 659, 663, 768), (759, 647, 662, 767), (763, 658, 661, 766), (762, 657, 660, 765), (767, 662, 659, 764), (765, 660, 658, 763), (766, 661, 647, 759), (790, 656, 657, 762), (789, 654, 655, 761), (769, 664, 653, 760), (232, 650, 651, 234), (234, 651, 653, 248), (488, 666, 650, 232), (223, 649, 648, 207), (247, 652, 649, 223), (761, 655, 632, 774), (88, 640, 630, 71), (90, 645, 641, 91), (782, 783, 644, 643), (90, 94, 646, 645), (71, 630, 631, 38), (781, 642, 638, 779), (35, 625, 626, 36), (780, 639, 629, 772), (758, 646, 642, 781), (772, 629, 628, 771), (776, 635, 634, 775), (271, 656, 636, 45), (86, 644, 640, 88), (466, 665, 625, 35), (45, 636, 637, 46), (782, 643, 639, 780), (91, 641, 633, 72), (72, 633, 634, 40), (36, 626, 628, 37), (779, 638, 637, 778), (774, 632, 631, 773), (752, 627, 635, 776), (768, 663, 654, 789), (745, 750, 708, 693), (739, 749, 707, 682), (746, 694, 706, 730), (269, 347, 705, 698), (306, 333, 704, 701), (171, 331, 703, 676), (304, 317, 702, 700), (347, 306, 701, 705), (331, 304, 700, 703), (333, 171, 676, 704), (269, 698, 699, 270), (747, 696, 697, 722), (730, 706, 695, 721), (738, 745, 693, 679), (736, 737, 678, 677), (749, 736, 677, 707), (746, 738, 679, 694), (737, 721, 695, 678), (317, 272, 696, 702), (91, 72, 689, 690), (94, 90, 671, 672), (73, 92, 691, 688), (88, 71, 670, 674), (84, 86, 675, 692), (734, 710, 669, 673), (712, 735, 675, 674), (720, 734, 673, 692), (711, 744, 691, 672), (719, 733, 671, 690), (72, 40, 687, 689), (46, 73, 688, 686), (71, 38, 685, 670), (710, 716, 684, 669), (40, 42, 668, 687), (45, 46, 686, 680), (748, 740, 683, 699), (38, 39, 683, 685), (750, 709, 667, 708), (716, 715, 681, 684), (714, 722, 697, 680), (715, 739, 682, 681), (709, 731, 668, 667), (43, 41, 731, 709), (33, 32, 739, 715), (34, 268, 722, 714), (30, 33, 715, 716), (490, 43, 709, 750), (265, 31, 740, 748), (68, 30, 716, 710), (24, 89, 733, 719), (93, 23, 744, 711), (22, 82, 734, 720), (87, 85, 735, 712), (82, 68, 710, 734), (217, 246, 721, 737), (245, 237, 738, 746), (474, 210, 736, 749), (210, 217, 737, 736), (237, 226, 745, 738), (445, 730, 721, 246), (267, 747, 722, 268), (245, 746, 730, 445), (32, 474, 749, 739), (226, 490, 750, 745), (698, 705, 729, 723), (701, 704, 728, 725), (676, 703, 727, 713), (700, 702, 726, 724), (705, 701, 725, 729), (703, 700, 724, 727), (704, 676, 713, 728), (698, 723, 748, 699), (702, 696, 747, 726), (690, 689, 743, 719), (672, 671, 733, 711), (688, 691, 744, 718), (674, 670, 732, 712), (692, 675, 735, 720), (689, 687, 742, 743), (686, 688, 718, 717), (670, 685, 741, 732), (687, 668, 731, 742), (680, 686, 717, 714), (685, 683, 740, 741), (348, 768, 789, 275), (58, 752, 776, 60), (54, 774, 773, 56), (81, 779, 778, 64), (96, 782, 780, 98), (60, 776, 775, 62), (75, 772, 771, 48), (108, 758, 781, 110), (98, 780, 772, 75), (110, 781, 779, 81), (96, 102, 783, 782), (276, 761, 774, 54), (447, 769, 760, 252), (275, 789, 761, 276), (279, 790, 762, 280), (332, 766, 759, 158), (318, 765, 763, 305), (334, 767, 764, 307), (280, 762, 765, 318), (305, 763, 766, 332), (158, 759, 767, 334), (307, 764, 768, 348), (251, 788, 769, 447), (627, 752, 792, 666), (648, 784, 791, 665), (650, 786, 787, 651), (651, 787, 760, 653), (666, 792, 786, 650), (649, 785, 784, 648), (652, 788, 785, 649), (640, 755, 753, 630), (645, 757, 756, 641), (645, 646, 758, 757), (630, 753, 773, 631), (625, 751, 770, 626), (656, 790, 777, 636), (644, 783, 755, 640), (665, 791, 751, 625), (636, 777, 778, 637), (641, 756, 754, 633), (633, 754, 775, 634), (626, 770, 771, 628)])
me_cube.polygons.foreach_set('use_smooth', [True] * 812)
_uv = me_cube.uv_layers.new(name='UVMap')
_uv.uv.foreach_set('vector', [0.8502, 0.6711, 0.8593, 0.6711, 0.8593, 0.6865, 0.8502, 0.6865, 0.1498, 0.5563, 0.1407, 0.5563, 0.1407, 0.5276, 0.1498, 0.5276, 0.8502, 0.7224, 0.8593, 0.7224, 0.8593, 0.7348, 0.8502, 0.7348, 0.5773, 0.2748, 0.5773, 0.2657, 0.5877, 0.2655, 0.5877, 0.2745, 0.3907, 0.1208, 0.3907, 0.1086, 0.3907, 0.1086, 0.3907, 0.1208, 0.3348, 0.7224, 0.3593, 0.7224, 0.3593, 0.7381, 0.3348, 0.7381, 0.4227, 0.4598, 0.4227, 0.4843, 0.4145, 0.4843, 0.4145, 0.4598, 0.4363, 0.4598, 0.4363, 0.4843, 0.4227, 0.4843, 0.4227, 0.4598, 0.4079, 0.5773, 0.4265, 0.5765, 0.4265, 0.5911, 0.4079, 0.5922, 0.4606, 0.9752, 0.4606, 0.9843, 0.4363, 0.9843, 0.4363, 0.9752, 0.6652, 0.5276, 0.6407, 0.5276, 0.6407, 0.5147, 0.6652, 0.5147, 0.3348, 0.6766, 0.3593, 0.6766, 0.3593, 0.6937, 0.3348, 0.6937, 0.5394, 0.7902, 0.5394, 0.7657, 0.5637, 0.7657, 0.5637, 0.7902, 0.6652, 0.5494, 0.6407, 0.5494, 0.6407, 0.5276, 0.6652, 0.5276, 0.1498, 0.5276, 0.1407, 0.5276, 0.1407, 0.5119, 0.1498, 0.5119, 0.4227, 0.9752, 0.4227, 0.9843, 0.4145, 0.9843, 0.4145, 0.9752, 0.5394, 0.2748, 0.5394, 0.2657, 0.5637, 0.2657, 0.5637, 0.2748, 0.4363, 0.9752, 0.4363, 0.9843, 0.4227, 0.9843, 0.4227, 0.9752, 0.3348, 0.6937, 0.3593, 0.6937, 0.3593, 0.7224, 0.3348, 0.7224, 0.5637, 0.2748, 0.5637, 0.2657, 0.5773, 0.2657, 0.5773, 0.2748, 0.5773, 0.7902, 0.5773, 0.7657, 0.5881, 0.7657, 0.5881, 0.7902, 0.4606, 0.4598, 0.5394, 0.4598, 0.5394, 0.4843, 0.4606, 0.4843, 0.4219, 0.25, 0.4162, 0.25, 0.4162, 0.25, 0.423, 0.25, 0.4606, 0.9752, 0.5394, 0.9752, 0.5394, 0.9843, 0.4606, 0.9843, 0.4606, 0.4598, 0.4606, 0.4843, 0.4363, 0.4843, 0.4363, 0.4598, 0.5637, 0.7902, 0.5637, 0.7657, 0.5773, 0.7657, 0.5773, 0.7902, 0.4002, 0.5365, 0.3907, 0.5594, 0.375, 0.5563, 0.3869, 0.5276, 0.3803, 0.1927, 0.3914, 0.2194, 0.3869, 0.2224, 0.375, 0.1937, 0.8502, 0.7006, 0.8593, 0.7006, 0.8593, 0.7224, 0.8502, 0.7224, 0.6066, 0.1971, 0.5998, 0.2135, 0.5998, 0.2135, 0.6065, 0.1973, 0.3914, 0.03061, 0.3803, 0.05731, 0.375, 0.05625, 0.3869, 0.0276, 0.3907, 0.6906, 0.4002, 0.7135, 0.3869, 0.7224, 0.375, 0.6937, 0.6093, 0.5808, 0.6093, 0.5661, 0.6407, 0.5635, 0.6407, 0.5789, 0.6086, 0.2194, 0.6169, 0.1994, 0.6222, 0.2006, 0.6131, 0.2224, 0.4056, 0.01638, 0.3914, 0.03061, 0.3869, 0.0276, 0.4026, 0.01187, 0.4002, 0.7135, 0.4115, 0.7248, 0.4026, 0.7381, 0.3869, 0.7224, 0.3803, 0.1758, 0.3803, 0.1927, 0.375, 0.1937, 0.375, 0.1766, 0.3907, 0.6742, 0.3907, 0.6906, 0.3593, 0.6937, 0.3593, 0.6766, 0.8727, 0.7337, 0.8727, 0.7243, 0.875, 0.7246, 0.875, 0.7335, 0.6169, 0.05064, 0.6086, 0.03061, 0.6131, 0.0276, 0.6222, 0.04942, 0.8727, 0.5257, 0.8727, 0.5159, 0.875, 0.5161, 0.875, 0.5254, 0.1273, 0.5138, 0.1273, 0.5257, 0.125, 0.5254, 0.125, 0.5141, 0.5909, 0.7224, 0.5998, 0.7135, 0.6131, 0.7224, 0.6007, 0.7348, 0.6066, 0.553, 0.5998, 0.5365, 0.6131, 0.5276, 0.6222, 0.5494, 0.4115, 0.5252, 0.4002, 0.5365, 0.3869, 0.5276, 0.4026, 0.5119, 0.5998, 0.5365, 0.5905, 0.5272, 0.6002, 0.5147, 0.6131, 0.5276, 0.4115, 0.7248, 0.4213, 0.7289, 0.4167, 0.744, 0.4026, 0.7381, 0.4183, 0.01114, 0.4056, 0.01638, 0.4026, 0.01187, 0.4167, 0.006021, 0.5771, 0.9977, 0.5862, 0.998, 0.5859, 1.0, 0.5781, 1.0, 0.5859, 0.252, 0.5771, 0.2523, 0.5781, 0.25, 0.5856, 0.2497, 0.4228, 0.2523, 0.4159, 0.2523, 0.4162, 0.25, 0.4219, 0.25, 0.5787, 0.7289, 0.5909, 0.7224, 0.6007, 0.7348, 0.5833, 0.744, 0.4213, 0.5211, 0.4115, 0.5252, 0.4026, 0.5119, 0.4167, 0.506, 0.5905, 0.5272, 0.5787, 0.5211, 0.5833, 0.506, 0.6002, 0.5147, 0.4344, 0.2421, 0.4609, 0.2447, 0.4606, 0.25, 0.4336, 0.2473, 0.4614, 0.5157, 0.4359, 0.5182, 0.4336, 0.5027, 0.4606, 0.5, 0.5641, 0.5182, 0.5386, 0.5157, 0.5394, 0.5, 0.5664, 0.5027, 0.5391, 0.2447, 0.5656, 0.2421, 0.5664, 0.2473, 0.5394, 0.25, 0.4359, 0.7318, 0.4614, 0.7343, 0.4606, 0.75, 0.4336, 0.7473, 0.4609, 0.005321, 0.4344, 0.007927, 0.4336, 0.002657, 0.4606, 0.0, 0.5656, 0.007927, 0.5391, 0.005321, 0.5394, 0.0, 0.5664, 0.002657, 0.5386, 0.7343, 0.5641, 0.7318, 0.5664, 0.7473, 0.5394, 0.75, 0.4213, 0.7289, 0.4359, 0.7318, 0.4336, 0.7473, 0.4167, 0.744, 0.4344, 0.007927, 0.4183, 0.01114, 0.4167, 0.006021, 0.4336, 0.002657, 0.4613, 0.9977, 0.5387, 0.9977, 0.5386, 1.0, 0.4614, 1.0, 0.5642, 0.9977, 0.5771, 0.9977, 0.576, 1.0, 0.5643, 1.0, 0.5771, 0.2523, 0.5642, 0.2523, 0.5643, 0.25, 0.576, 0.25, 0.5387, 0.2388, 0.4613, 0.2388, 0.4614, 0.2343, 0.5386, 0.2343, 0.4358, 0.2523, 0.4228, 0.2523, 0.424, 0.25, 0.4357, 0.25, 0.4614, 0.7343, 0.5386, 0.7343, 0.5394, 0.7657, 0.4606, 0.7657, 0.5641, 0.7318, 0.5787, 0.7289, 0.5833, 0.744, 0.5664, 0.7473, 0.4359, 0.5182, 0.4213, 0.5211, 0.4167, 0.506, 0.4336, 0.5027, 0.5386, 0.5157, 0.4614, 0.5157, 0.4606, 0.4843, 0.5394, 0.4843, 0.5787, 0.5211, 0.5641, 0.5182, 0.5664, 0.5027, 0.5833, 0.506, 0.577, 0.25, 0.5643, 0.25, 0.5643, 0.25, 0.577, 0.25, 0.3907, 0.07579, 0.3907, 0.05938, 0.3907, 0.05938, 0.3907, 0.07579, 0.4002, 0.03651, 0.4115, 0.0252, 0.4115, 0.0252, 0.4002, 0.03651, 0.5781, 1.0, 0.5859, 1.0, 0.586, 1.0, 0.577, 1.0, 0.4357, 0.25, 0.424, 0.25, 0.423, 0.25, 0.4357, 0.25, 0.5386, 0.01572, 0.5641, 0.01823, 0.5641, 0.01823, 0.5386, 0.01572, 0.5386, 0.2343, 0.4614, 0.2343, 0.4614, 0.2343, 0.5386, 0.2343, 0.3907, 0.05938, 0.4002, 0.03651, 0.4002, 0.03651, 0.3907, 0.05938, 0.4614, 1.0, 0.5386, 1.0, 0.5386, 1.0, 0.4614, 1.0, 0.576, 0.25, 0.5643, 0.25, 0.5643, 0.25, 0.577, 0.25, 0.125, 0.5141, 0.125, 0.5254, 0.125, 0.5254, 0.125, 0.5141, 0.4359, 0.01823, 0.4614, 0.01572, 0.4614, 0.01572, 0.4359, 0.01823, 0.4213, 0.02114, 0.4359, 0.01823, 0.4359, 0.01823, 0.4213, 0.02114, 0.8727, 0.5806, 0.8727, 0.5657, 0.875, 0.5661, 0.875, 0.5808, 0.4002, 0.2135, 0.3907, 0.1906, 0.3907, 0.1906, 0.4002, 0.2135, 0.5641, 0.2318, 0.5386, 0.2343, 0.5386, 0.2343, 0.5641, 0.2318, 0.5643, 1.0, 0.576, 1.0, 0.577, 1.0, 0.5643, 1.0, 0.875, 0.7335, 0.875, 0.7246, 0.875, 0.7246, 0.875, 0.7335, 0.4614, 0.2343, 0.4359, 0.2318, 0.4359, 0.2318, 0.4614, 0.2343, 0.875, 0.5254, 0.875, 0.5161, 0.875, 0.5161, 0.875, 0.5254, 0.4115, 0.0252, 0.4213, 0.02114, 0.4213, 0.02114, 0.4115, 0.0252, 0.875, 0.5809, 0.875, 0.5662, 0.875, 0.5663, 0.875, 0.581, 0.6066, 0.1971, 0.5998, 0.2135, 0.5998, 0.2135, 0.6066, 0.1971, 0.5856, 0.2497, 0.5781, 0.25, 0.577, 0.25, 0.5857, 0.25, 0.423, 0.25, 0.4162, 0.25, 0.4162, 0.25, 0.423, 0.25, 0.4359, 0.01823, 0.4614, 0.01572, 0.4614, 0.01572, 0.4359, 0.01823, 0.577, 1.0, 0.586, 1.0, 0.5862, 1.0, 0.577, 1.0, 0.5998, 0.03651, 0.6066, 0.05301, 0.6066, 0.05295, 0.5998, 0.03651, 0.4002, 0.2135, 0.3907, 0.1906, 0.3907, 0.1906, 0.4002, 0.2135, 0.4213, 0.02114, 0.4359, 0.01823, 0.4359, 0.01823, 0.4213, 0.02114, 0.423, 0.25, 0.4162, 0.25, 0.4162, 0.25, 0.423, 0.25, 0.875, 0.5254, 0.875, 0.5161, 0.875, 0.5161, 0.875, 0.5254, 0.4614, 0.2343, 0.4359, 0.2318, 0.4359, 0.2318, 0.4614, 0.2343, 0.5643, 1.0, 0.577, 1.0, 0.577, 1.0, 0.5643, 1.0, 0.4614, 1.0, 0.5386, 1.0, 0.5386, 1.0, 0.4614, 1.0, 0.875, 0.5808, 0.875, 0.5661, 0.875, 0.5662, 0.875, 0.5809, 0.875, 0.7335, 0.875, 0.7246, 0.875, 0.7246, 0.875, 0.7335, 0.5641, 0.2318, 0.5386, 0.2343, 0.5386, 0.2343, 0.5641, 0.2318, 0.6066, 0.197, 0.5998, 0.2135, 0.5998, 0.2135, 0.6066, 0.1971, 0.5857, 0.25, 0.577, 0.25, 0.577, 0.25, 0.5858, 0.25, 0.5386, 0.01572, 0.5641, 0.01823, 0.5641, 0.01823, 0.5386, 0.01572, 0.4357, 0.25, 0.423, 0.25, 0.423, 0.25, 0.4357, 0.25, 0.3907, 0.07579, 0.3907, 0.05938, 0.3907, 0.05938, 0.3907, 0.07579, 0.125, 0.5141, 0.125, 0.5254, 0.125, 0.5254, 0.125, 0.5141, 0.4002, 0.03651, 0.4115, 0.0252, 0.4115, 0.0252, 0.4002, 0.03651, 0.5386, 0.2343, 0.4614, 0.2343, 0.4614, 0.2343, 0.5386, 0.2343, 0.3907, 0.05938, 0.4002, 0.03651, 0.4002, 0.03651, 0.3907, 0.05938, 0.4115, 0.0252, 0.4213, 0.02114, 0.4213, 0.02114, 0.4115, 0.0252, 0.4167, 0.03128, 0.4241, 0.02822, 0.4241, 0.02822, 0.4167, 0.03128, 0.4115, 0.0252, 0.4213, 0.02114, 0.4213, 0.02114, 0.4115, 0.0252, 0.5386, 0.01572, 0.5641, 0.01823, 0.5641, 0.01823, 0.5386, 0.01572, 0.4614, 1.0, 0.5386, 1.0, 0.5386, 1.0, 0.4614, 1.0, 0.4213, 0.02114, 0.4359, 0.01823, 0.4359, 0.01823, 0.4213, 0.02114, 0.125, 0.5141, 0.125, 0.5254, 0.125, 0.5254, 0.125, 0.5141, 0.5858, 0.25, 0.577, 0.25, 0.577, 0.25, 0.5858, 0.25, 0.4614, 0.2343, 0.4359, 0.2318, 0.4359, 0.2318, 0.4614, 0.2343, 0.3907, 0.05938, 0.4002, 0.03651, 0.4002, 0.03651, 0.3907, 0.05938, 0.3907, 0.07579, 0.3907, 0.05938, 0.3907, 0.05938, 0.3907, 0.07579, 0.5641, 0.2318, 0.5386, 0.2343, 0.5386, 0.2343, 0.5641, 0.2318, 0.577, 1.0, 0.5862, 1.0, 0.5862, 1.0, 0.577, 1.0, 0.4359, 0.01823, 0.4614, 0.01572, 0.4614, 0.01572, 0.4359, 0.01823, 0.4357, 0.25, 0.423, 0.25, 0.423, 0.25, 0.4357, 0.25, 0.5643, 1.0, 0.577, 1.0, 0.577, 1.0, 0.5643, 1.0, 0.5987, 0.1967, 0.5938, 0.2113, 0.5938, 0.2113, 0.5987, 0.1967, 0.4002, 0.2135, 0.3907, 0.1906, 0.3907, 0.1906, 0.4002, 0.2135, 0.4002, 0.03651, 0.4115, 0.0252, 0.4115, 0.0252, 0.4002, 0.03651, 0.875, 0.581, 0.875, 0.5663, 0.875, 0.5665, 0.875, 0.5811, 0.5998, 0.03651, 0.6066, 0.05286, 0.6065, 0.0527, 0.5998, 0.03651, 0.875, 0.5254, 0.875, 0.5161, 0.875, 0.5161, 0.875, 0.5254, 0.577, 0.25, 0.5643, 0.25, 0.5643, 0.25, 0.577, 0.25, 0.5386, 0.2343, 0.4614, 0.2343, 0.4614, 0.2343, 0.5386, 0.2343, 0.875, 0.7335, 0.875, 0.7246, 0.875, 0.7246, 0.875, 0.7335, 0.399, 0.1895, 0.4062, 0.2113, 0.4002, 0.2135, 0.3907, 0.1906, 0.5891, 0.222, 0.5938, 0.2113, 0.5998, 0.2135, 0.5965, 0.2295, 0.5938, 0.03874, 0.5893, 0.02845, 0.5966, 0.02113, 0.5998, 0.03651, 0.564, 0.02389, 0.5383, 0.023, 0.5386, 0.01572, 0.5641, 0.01823, 0.4062, 0.2113, 0.412, 0.2244, 0.4042, 0.233, 0.4002, 0.2135, 0.4076, 0.04038, 0.3992, 0.06071, 0.3907, 0.05938, 0.4002, 0.03651, 0.5893, 0.02845, 0.5804, 0.02263, 0.5852, 0.0126, 0.5966, 0.02113, 0.5804, 0.02263, 0.564, 0.02389, 0.5641, 0.01823, 0.5852, 0.0126, 0.601, 0.1681, 0.601, 0.1824, 0.601, 0.1824, 0.601, 0.1681, 0.4617, 0.227, 0.5383, 0.227, 0.5386, 0.2343, 0.4614, 0.2343, 0.4241, 0.02822, 0.4167, 0.03128, 0.4115, 0.0252, 0.4213, 0.02114, 0.4374, 0.02558, 0.4241, 0.02822, 0.4213, 0.02114, 0.4359, 0.01823, 0.436, 0.2261, 0.4617, 0.227, 0.4614, 0.2343, 0.4359, 0.2318, 0.5383, 0.227, 0.564, 0.2261, 0.5641, 0.2318, 0.5386, 0.2343, 0.4196, 0.2274, 0.436, 0.2261, 0.4359, 0.2318, 0.4148, 0.2374, 0.4167, 0.03128, 0.4076, 0.04038, 0.4002, 0.03651, 0.4115, 0.0252, 0.564, 0.2261, 0.5804, 0.2274, 0.5852, 0.2374, 0.5641, 0.2318, 0.412, 0.2244, 0.4196, 0.2274, 0.4148, 0.2374, 0.4042, 0.233, 0.5383, 0.023, 0.4619, 0.02316, 0.4614, 0.01572, 0.5386, 0.01572, 0.5804, 0.2274, 0.5891, 0.222, 0.5965, 0.2295, 0.5852, 0.2374, 0.399, 0.1734, 0.399, 0.1895, 0.3907, 0.1906, 0.3907, 0.1742, 0.4619, 0.02316, 0.4374, 0.02558, 0.4359, 0.01823, 0.4614, 0.01572, 0.5938, 0.2113, 0.5987, 0.1967, 0.6065, 0.1973, 0.5998, 0.2135, 0.5383, 0.023, 0.564, 0.02389, 0.564, 0.02389, 0.5383, 0.023, 0.4619, 0.02316, 0.5383, 0.023, 0.5383, 0.023, 0.4619, 0.02316, 0.4241, 0.02822, 0.4374, 0.02558, 0.4374, 0.02558, 0.4241, 0.02822, 0.412, 0.2244, 0.4062, 0.2113, 0.4062, 0.2113, 0.412, 0.2244, 0.5891, 0.222, 0.5804, 0.2274, 0.5804, 0.2274, 0.5891, 0.222, 0.4617, 0.227, 0.436, 0.2261, 0.436, 0.2261, 0.4617, 0.227, 0.3992, 0.06071, 0.4076, 0.04038, 0.4076, 0.04038, 0.3992, 0.06071, 0.3992, 0.07681, 0.3992, 0.06071, 0.3992, 0.06071, 0.3992, 0.07681, 0.564, 0.2261, 0.5383, 0.227, 0.5383, 0.227, 0.564, 0.2261, 0.5804, 0.02263, 0.5893, 0.02845, 0.5893, 0.02845, 0.5804, 0.02263, 0.4374, 0.02558, 0.4619, 0.02316, 0.4619, 0.02316, 0.4374, 0.02558, 0.436, 0.2261, 0.4196, 0.2274, 0.4196, 0.2274, 0.436, 0.2261, 0.564, 0.02389, 0.5804, 0.02263, 0.5804, 0.02263, 0.564, 0.02389, 0.5987, 0.05334, 0.5938, 0.03874, 0.5998, 0.03651, 0.6065, 0.0527, 0.4062, 0.2113, 0.399, 0.1895, 0.399, 0.1895, 0.4062, 0.2113, 0.4076, 0.04038, 0.4167, 0.03128, 0.4167, 0.03128, 0.4076, 0.04038, 0.601, 0.08194, 0.601, 0.06758, 0.6093, 0.06645, 0.6093, 0.08109, 0.5938, 0.03874, 0.5987, 0.05335, 0.5987, 0.05335, 0.5938, 0.03874, 0.5938, 0.2113, 0.5891, 0.222, 0.5891, 0.222, 0.5938, 0.2113, 0.5804, 0.2274, 0.564, 0.2261, 0.564, 0.2261, 0.5804, 0.2274, 0.5383, 0.227, 0.4617, 0.227, 0.4617, 0.227, 0.5383, 0.227, 0.5893, 0.02845, 0.5938, 0.03874, 0.5938, 0.03874, 0.5893, 0.02845, 0.4196, 0.2274, 0.412, 0.2244, 0.412, 0.2244, 0.4196, 0.2274, 0.601, 0.1394, 0.601, 0.125, 0.6093, 0.125, 0.6093, 0.1396, 0.3991, 0.1294, 0.3991, 0.1412, 0.3907, 0.1414, 0.3907, 0.1292, 0.3991, 0.109, 0.3991, 0.1209, 0.3907, 0.1208, 0.3907, 0.1086, 0.3907, 0.121, 0.3907, 0.1086, 0.3907, 0.1086, 0.3907, 0.1209, 0.3803, 0.1081, 0.3803, 0.1208, 0.375, 0.1207, 0.375, 0.1078, 0.3907, 0.6292, 0.3907, 0.6414, 0.3593, 0.6422, 0.3593, 0.6295, 0.3803, 0.1292, 0.3803, 0.1419, 0.375, 0.1422, 0.375, 0.1293, 0.3348, 0.6295, 0.3593, 0.6295, 0.3593, 0.6422, 0.3348, 0.6422, 0.3803, 0.07423, 0.3803, 0.09116, 0.375, 0.09063, 0.375, 0.07344, 0.3992, 0.07681, 0.3991, 0.09292, 0.3907, 0.09219, 0.3907, 0.07579, 0.3991, 0.109, 0.3991, 0.09292, 0.3991, 0.09292, 0.3991, 0.109, 0.3907, 0.1086, 0.3907, 0.09219, 0.3907, 0.09219, 0.3907, 0.1086, 0.3907, 0.1086, 0.3907, 0.09219, 0.3907, 0.09219, 0.3907, 0.1086, 0.3907, 0.1086, 0.3907, 0.09219, 0.3907, 0.09219, 0.3907, 0.1086, 0.3907, 0.6414, 0.3907, 0.6578, 0.3593, 0.6594, 0.3593, 0.6422, 0.3348, 0.6422, 0.3593, 0.6422, 0.3593, 0.6594, 0.3348, 0.6594, 0.3907, 0.6086, 0.3907, 0.6208, 0.3593, 0.6205, 0.3593, 0.6078, 0.5998, 0.7135, 0.6066, 0.697, 0.6222, 0.7006, 0.6131, 0.7224, 0.3907, 0.1414, 0.3907, 0.129, 0.3907, 0.1291, 0.3907, 0.1414, 0.3907, 0.1414, 0.3907, 0.1291, 0.3907, 0.1292, 0.3907, 0.1414, 0.3907, 0.1414, 0.3907, 0.1292, 0.3907, 0.1292, 0.3907, 0.1414, 0.3991, 0.1412, 0.3991, 0.1294, 0.3991, 0.1294, 0.3991, 0.1412, 0.3803, 0.09116, 0.3803, 0.1081, 0.375, 0.1078, 0.375, 0.09063, 0.3991, 0.09292, 0.3991, 0.109, 0.3907, 0.1086, 0.3907, 0.09219, 0.3348, 0.5734, 0.3593, 0.5734, 0.3593, 0.5906, 0.3348, 0.5906, 0.3907, 0.5758, 0.3907, 0.5922, 0.3593, 0.5906, 0.3593, 0.5734, 0.3907, 0.1742, 0.3907, 0.1578, 0.3907, 0.1578, 0.3907, 0.1742, 0.3907, 0.1742, 0.3907, 0.1578, 0.3907, 0.1578, 0.3907, 0.1742, 0.3907, 0.1742, 0.3907, 0.1578, 0.3907, 0.1578, 0.3907, 0.1742, 0.399, 0.1734, 0.399, 0.1573, 0.399, 0.1573, 0.399, 0.1734, 0.3991, 0.1412, 0.399, 0.1573, 0.3907, 0.1578, 0.3907, 0.1414, 0.3803, 0.1419, 0.3803, 0.1588, 0.375, 0.1594, 0.375, 0.1422, 0.3348, 0.6078, 0.3593, 0.6078, 0.3593, 0.6205, 0.3348, 0.6205, 0.3991, 0.1209, 0.3991, 0.109, 0.3991, 0.109, 0.3991, 0.1209, 0.3348, 0.5906, 0.3593, 0.5906, 0.3593, 0.6078, 0.3348, 0.6078, 0.3907, 0.5922, 0.3907, 0.6086, 0.3593, 0.6078, 0.3593, 0.5906, 0.3907, 0.1578, 0.3907, 0.1414, 0.3907, 0.1414, 0.3907, 0.1578, 0.3907, 0.1578, 0.3907, 0.1414, 0.3907, 0.1414, 0.3907, 0.1578, 0.3907, 0.1578, 0.3907, 0.1414, 0.3907, 0.1414, 0.3907, 0.1578, 0.399, 0.1573, 0.3991, 0.1412, 0.3991, 0.1412, 0.399, 0.1573, 0.3991, 0.1251, 0.3991, 0.1251, 0.3991, 0.1294, 0.3991, 0.1294, 0.3991, 0.1251, 0.3907, 0.125, 0.3907, 0.1208, 0.3991, 0.1209, 0.3907, 0.125, 0.3907, 0.125, 0.3907, 0.1292, 0.3907, 0.1292, 0.3907, 0.125, 0.3907, 0.125, 0.3907, 0.1292, 0.3907, 0.1291, 0.3907, 0.125, 0.3907, 0.125, 0.3907, 0.1291, 0.3907, 0.129, 0.3907, 0.625, 0.3593, 0.625, 0.3593, 0.6205, 0.3907, 0.6208, 0.1498, 0.625, 0.1407, 0.625, 0.1407, 0.6207, 0.1498, 0.6207, 0.3803, 0.125, 0.375, 0.125, 0.375, 0.1207, 0.3803, 0.1208, 0.3907, 0.1209, 0.3907, 0.1086, 0.3907, 0.1086, 0.3907, 0.1208, 0.6407, 0.5635, 0.6093, 0.5661, 0.6093, 0.5594, 0.6371, 0.5566, 0.6093, 0.6839, 0.6407, 0.6865, 0.6371, 0.6934, 0.6093, 0.6906, 0.8502, 0.6865, 0.8593, 0.6865, 0.8593, 0.7006, 0.8502, 0.7006, 0.8502, 0.5494, 0.8593, 0.5494, 0.8593, 0.5635, 0.8502, 0.5635, 0.875, 0.5662, 0.875, 0.5661, 0.875, 0.5594, 0.875, 0.5594, 0.875, 0.6839, 0.875, 0.6838, 0.875, 0.6906, 0.875, 0.6906, 0.875, 0.6838, 0.875, 0.6837, 0.875, 0.6906, 0.875, 0.6906, 0.6066, 0.1971, 0.6066, 0.1971, 0.6093, 0.1906, 0.6093, 0.1906, 0.875, 0.6837, 0.875, 0.6835, 0.875, 0.6906, 0.875, 0.6906, 0.875, 0.5665, 0.875, 0.5663, 0.875, 0.5594, 0.875, 0.5594, 0.601, 0.1824, 0.6093, 0.1835, 0.6065, 0.1973, 0.5987, 0.1967, 0.6093, 0.06645, 0.601, 0.06758, 0.5987, 0.05334, 0.6065, 0.0527, 0.601, 0.06758, 0.601, 0.06758, 0.5987, 0.05335, 0.5987, 0.05335, 0.601, 0.1824, 0.601, 0.1824, 0.5987, 0.1967, 0.5987, 0.1967, 0.8646, 0.5644, 0.8593, 0.5635, 0.8611, 0.5566, 0.8658, 0.5575, 0.8727, 0.6843, 0.875, 0.6839, 0.875, 0.6906, 0.873, 0.691, 0.5998, 0.03651, 0.6066, 0.05295, 0.6066, 0.05286, 0.5998, 0.03651, 0.601, 0.1107, 0.601, 0.125, 0.601, 0.125, 0.601, 0.1107, 0.875, 0.6397, 0.875, 0.625, 0.875, 0.625, 0.875, 0.6396, 0.875, 0.6397, 0.875, 0.625, 0.875, 0.625, 0.875, 0.6397, 0.875, 0.6397, 0.875, 0.625, 0.875, 0.625, 0.875, 0.6397, 0.8727, 0.6398, 0.8727, 0.625, 0.875, 0.625, 0.875, 0.6397, 0.6093, 0.6397, 0.6093, 0.625, 0.6407, 0.625, 0.6407, 0.6404, 0.8502, 0.6096, 0.8593, 0.6096, 0.8593, 0.625, 0.8502, 0.625, 0.8502, 0.5789, 0.8593, 0.5789, 0.8593, 0.5942, 0.8502, 0.5942, 0.601, 0.1681, 0.601, 0.1537, 0.6093, 0.1543, 0.6093, 0.1689, 0.601, 0.1394, 0.601, 0.1537, 0.601, 0.1537, 0.601, 0.1394, 0.875, 0.6103, 0.875, 0.5957, 0.875, 0.5957, 0.875, 0.6104, 0.875, 0.6103, 0.875, 0.5956, 0.875, 0.5956, 0.875, 0.6103, 0.875, 0.6103, 0.875, 0.5956, 0.875, 0.5957, 0.875, 0.6103, 0.8727, 0.6102, 0.8727, 0.5954, 0.875, 0.5956, 0.875, 0.6103, 0.6093, 0.6103, 0.6093, 0.5956, 0.6407, 0.5942, 0.6407, 0.6096, 0.6093, 0.6692, 0.6093, 0.6544, 0.6407, 0.6558, 0.6407, 0.6711, 0.8727, 0.6694, 0.8727, 0.6546, 0.875, 0.6544, 0.875, 0.6692, 0.875, 0.6691, 0.875, 0.6544, 0.875, 0.6543, 0.875, 0.669, 0.875, 0.6692, 0.875, 0.6544, 0.875, 0.6544, 0.875, 0.6691, 0.875, 0.669, 0.875, 0.6543, 0.875, 0.6543, 0.875, 0.6689, 0.601, 0.08194, 0.601, 0.09629, 0.601, 0.09629, 0.601, 0.08194, 0.601, 0.1107, 0.601, 0.0963, 0.6093, 0.09573, 0.6093, 0.1104, 0.8502, 0.6404, 0.8593, 0.6404, 0.8593, 0.6558, 0.8502, 0.6558, 0.601, 0.1824, 0.601, 0.1681, 0.6093, 0.1689, 0.6093, 0.1835, 0.8502, 0.5635, 0.8593, 0.5635, 0.8593, 0.5789, 0.8502, 0.5789, 0.601, 0.1537, 0.601, 0.1681, 0.601, 0.1681, 0.601, 0.1537, 0.875, 0.5957, 0.875, 0.581, 0.875, 0.5811, 0.875, 0.5957, 0.875, 0.5956, 0.875, 0.5808, 0.875, 0.5809, 0.875, 0.5956, 0.875, 0.5956, 0.875, 0.5809, 0.875, 0.581, 0.875, 0.5957, 0.8727, 0.5954, 0.8727, 0.5806, 0.875, 0.5808, 0.875, 0.5956, 0.6093, 0.5956, 0.6093, 0.5808, 0.6407, 0.5789, 0.6407, 0.5942, 0.6093, 0.625, 0.6093, 0.6103, 0.6407, 0.6096, 0.6407, 0.625, 0.8727, 0.625, 0.8727, 0.6102, 0.875, 0.6103, 0.875, 0.625, 0.875, 0.625, 0.875, 0.6103, 0.875, 0.6103, 0.875, 0.625, 0.875, 0.625, 0.875, 0.6103, 0.875, 0.6103, 0.875, 0.625, 0.875, 0.625, 0.875, 0.6103, 0.875, 0.6104, 0.875, 0.625, 0.601, 0.125, 0.601, 0.1394, 0.601, 0.1394, 0.601, 0.125, 0.8502, 0.5942, 0.8593, 0.5942, 0.8593, 0.6096, 0.8502, 0.6096, 0.601, 0.1537, 0.601, 0.1394, 0.6093, 0.1396, 0.6093, 0.1543, 0.8502, 0.625, 0.8593, 0.625, 0.8593, 0.6404, 0.8502, 0.6404, 0.601, 0.125, 0.601, 0.1107, 0.6093, 0.1104, 0.6093, 0.125, 0.6093, 0.6544, 0.6093, 0.6397, 0.6407, 0.6404, 0.6407, 0.6558, 0.8727, 0.6546, 0.8727, 0.6398, 0.875, 0.6397, 0.875, 0.6544, 0.875, 0.6544, 0.875, 0.6397, 0.875, 0.6397, 0.875, 0.6543, 0.875, 0.6544, 0.875, 0.6397, 0.875, 0.6397, 0.875, 0.6544, 0.875, 0.6543, 0.875, 0.6397, 0.875, 0.6396, 0.875, 0.6543, 0.601, 0.09629, 0.601, 0.1107, 0.601, 0.1107, 0.601, 0.09629, 0.601, 0.06758, 0.601, 0.08194, 0.601, 0.08194, 0.601, 0.06758, 0.875, 0.6837, 0.875, 0.669, 0.875, 0.6689, 0.875, 0.6835, 0.875, 0.6839, 0.875, 0.6692, 0.875, 0.6691, 0.875, 0.6838, 0.875, 0.6838, 0.875, 0.6691, 0.875, 0.669, 0.875, 0.6837, 0.8727, 0.6843, 0.8727, 0.6694, 0.875, 0.6692, 0.875, 0.6839, 0.6093, 0.6839, 0.6093, 0.6692, 0.6407, 0.6711, 0.6407, 0.6865, 0.601, 0.0963, 0.601, 0.08194, 0.6093, 0.08109, 0.6093, 0.09573, 0.8502, 0.6558, 0.8593, 0.6558, 0.8593, 0.6711, 0.8502, 0.6711, 0.4151, 0.5452, 0.4079, 0.5624, 0.3907, 0.5594, 0.4002, 0.5365, 0.4079, 0.6876, 0.4151, 0.7048, 0.4002, 0.7135, 0.3907, 0.6906, 0.4151, 0.7048, 0.4217, 0.7115, 0.4115, 0.7248, 0.4002, 0.7135, 0.4079, 0.6727, 0.4079, 0.6876, 0.3907, 0.6906, 0.3907, 0.6742, 0.5803, 0.7094, 0.5858, 0.7043, 0.5998, 0.7135, 0.5909, 0.7224, 0.4217, 0.5385, 0.4151, 0.5452, 0.4002, 0.5365, 0.4115, 0.5252, 0.5858, 0.5457, 0.58, 0.5403, 0.5905, 0.5272, 0.5998, 0.5365, 0.4217, 0.7115, 0.4266, 0.7135, 0.4213, 0.7289, 0.4115, 0.7248, 0.5722, 0.7137, 0.5803, 0.7094, 0.5909, 0.7224, 0.5787, 0.7289, 0.4266, 0.5365, 0.4217, 0.5385, 0.4115, 0.5252, 0.4213, 0.5211, 0.58, 0.5403, 0.5723, 0.5363, 0.5787, 0.5211, 0.5905, 0.5272, 0.4622, 0.5318, 0.4386, 0.5341, 0.4359, 0.5182, 0.4614, 0.5157, 0.5611, 0.5341, 0.5376, 0.5318, 0.5386, 0.5157, 0.5641, 0.5182, 0.4386, 0.7159, 0.4622, 0.7182, 0.4614, 0.7343, 0.4359, 0.7318, 0.5376, 0.7182, 0.5611, 0.7159, 0.5641, 0.7318, 0.5386, 0.7343, 0.4266, 0.7135, 0.4386, 0.7159, 0.4359, 0.7318, 0.4213, 0.7289, 0.4622, 0.7182, 0.5376, 0.7182, 0.5386, 0.7343, 0.4614, 0.7343, 0.5611, 0.7159, 0.5722, 0.7137, 0.5787, 0.7289, 0.5641, 0.7318, 0.4386, 0.5341, 0.4266, 0.5365, 0.4213, 0.5211, 0.4359, 0.5182, 0.5376, 0.5318, 0.4622, 0.5318, 0.4614, 0.5157, 0.5386, 0.5157, 0.5723, 0.5363, 0.5611, 0.5341, 0.5641, 0.5182, 0.5787, 0.5211, 0.5931, 0.625, 0.5927, 0.6111, 0.6093, 0.6103, 0.6093, 0.625, 0.4079, 0.6414, 0.4079, 0.6578, 0.3907, 0.6578, 0.3907, 0.6414, 0.4079, 0.5773, 0.4079, 0.5922, 0.3907, 0.5922, 0.3907, 0.5758, 0.4079, 0.5922, 0.4079, 0.6086, 0.3907, 0.6086, 0.3907, 0.5922, 0.4079, 0.625, 0.4079, 0.6292, 0.3907, 0.6292, 0.3907, 0.625, 0.4079, 0.6086, 0.4079, 0.6208, 0.3907, 0.6208, 0.3907, 0.6086, 0.4079, 0.6292, 0.4079, 0.6414, 0.3907, 0.6414, 0.3907, 0.6292, 0.5916, 0.5674, 0.5903, 0.5568, 0.6066, 0.553, 0.6093, 0.5661, 0.5903, 0.6932, 0.5916, 0.6826, 0.6093, 0.6839, 0.6066, 0.697, 0.5903, 0.5568, 0.5858, 0.5457, 0.5998, 0.5365, 0.6066, 0.553, 0.5916, 0.6826, 0.5921, 0.6684, 0.6093, 0.6692, 0.6093, 0.6839, 0.5858, 0.7043, 0.5903, 0.6932, 0.6066, 0.697, 0.5998, 0.7135, 0.5924, 0.5963, 0.5921, 0.5816, 0.6093, 0.5808, 0.6093, 0.5956, 0.5924, 0.6537, 0.5927, 0.6389, 0.6093, 0.6397, 0.6093, 0.6544, 0.5921, 0.5816, 0.5916, 0.5674, 0.6093, 0.5661, 0.6093, 0.5808, 0.5927, 0.6111, 0.5924, 0.5963, 0.6093, 0.5956, 0.6093, 0.6103, 0.5927, 0.6389, 0.5931, 0.625, 0.6093, 0.625, 0.6093, 0.6397, 0.5921, 0.6684, 0.5924, 0.6537, 0.6093, 0.6544, 0.6093, 0.6692, 0.4079, 0.625, 0.4264, 0.625, 0.4264, 0.6302, 0.4079, 0.6292, 0.4079, 0.6292, 0.4264, 0.6302, 0.4264, 0.6426, 0.4079, 0.6414, 0.4264, 0.6302, 0.4264, 0.625, 0.4382, 0.625, 0.4382, 0.6308, 0.5361, 0.625, 0.5361, 0.614, 0.5595, 0.6128, 0.5595, 0.625, 0.5376, 0.7182, 0.5373, 0.7045, 0.5607, 0.7044, 0.5611, 0.7159, 0.5361, 0.614, 0.5364, 0.6001, 0.5597, 0.5985, 0.5595, 0.6128, 0.5718, 0.7044, 0.5607, 0.7044, 0.5605, 0.6923, 0.5716, 0.6926, 0.4151, 0.7048, 0.4266, 0.7048, 0.4266, 0.7135, 0.4217, 0.7115, 0.4616, 0.625, 0.4616, 0.618, 0.5361, 0.614, 0.5361, 0.625, 0.4622, 0.7182, 0.4621, 0.7047, 0.5373, 0.7045, 0.5376, 0.7182, 0.4621, 0.7047, 0.462, 0.6893, 0.5371, 0.6915, 0.5373, 0.7045, 0.4616, 0.618, 0.4617, 0.605, 0.5364, 0.6001, 0.5361, 0.614, 0.5371, 0.5585, 0.462, 0.5607, 0.4621, 0.5453, 0.5373, 0.5455, 0.5718, 0.5574, 0.5605, 0.5577, 0.5608, 0.5456, 0.572, 0.5456, 0.462, 0.5607, 0.4385, 0.5614, 0.4386, 0.5452, 0.4621, 0.5453, 0.5722, 0.7137, 0.5718, 0.7044, 0.5858, 0.7043, 0.5803, 0.7094, 0.5706, 0.6122, 0.571, 0.5978, 0.5924, 0.5963, 0.5927, 0.6111, 0.5595, 0.6372, 0.5597, 0.6515, 0.5364, 0.6499, 0.5361, 0.636, 0.5611, 0.5341, 0.5608, 0.5456, 0.5373, 0.5455, 0.5376, 0.5318, 0.5705, 0.625, 0.5706, 0.6122, 0.5927, 0.6111, 0.5931, 0.625, 0.5369, 0.5716, 0.4619, 0.5749, 0.462, 0.5607, 0.5371, 0.5585, 0.5603, 0.5706, 0.5369, 0.5716, 0.5371, 0.5585, 0.5605, 0.5577, 0.4079, 0.5922, 0.4265, 0.5911, 0.4264, 0.6074, 0.4079, 0.6086, 0.5716, 0.5701, 0.5603, 0.5706, 0.5605, 0.5577, 0.5718, 0.5574, 0.5364, 0.6001, 0.4617, 0.605, 0.4618, 0.5891, 0.5366, 0.5848, 0.4079, 0.6086, 0.4264, 0.6074, 0.4264, 0.6198, 0.4079, 0.6208, 0.5597, 0.5985, 0.5364, 0.6001, 0.5366, 0.5848, 0.56, 0.5834, 0.571, 0.5978, 0.5597, 0.5985, 0.56, 0.5834, 0.5714, 0.5828, 0.5364, 0.6499, 0.5597, 0.6515, 0.56, 0.6666, 0.5366, 0.6652, 0.4079, 0.6414, 0.4264, 0.6426, 0.4265, 0.6589, 0.4079, 0.6578, 0.5709, 0.6522, 0.5597, 0.6515, 0.5595, 0.6372, 0.5706, 0.6378, 0.5364, 0.6499, 0.4617, 0.645, 0.4616, 0.632, 0.5361, 0.636, 0.5369, 0.6784, 0.5602, 0.6794, 0.5605, 0.6923, 0.5371, 0.6915, 0.4079, 0.6727, 0.4265, 0.6735, 0.4266, 0.6882, 0.4079, 0.6876, 0.5713, 0.6672, 0.56, 0.6666, 0.5597, 0.6515, 0.5709, 0.6522, 0.5366, 0.6652, 0.4618, 0.6609, 0.4617, 0.645, 0.5364, 0.6499, 0.4384, 0.5759, 0.4385, 0.5614, 0.462, 0.5607, 0.4619, 0.5749, 0.4386, 0.7159, 0.4385, 0.7048, 0.4621, 0.7047, 0.4622, 0.7182, 0.4386, 0.5341, 0.4386, 0.5452, 0.4266, 0.5452, 0.4266, 0.5365, 0.4382, 0.625, 0.4382, 0.6192, 0.4616, 0.618, 0.4616, 0.625, 0.4383, 0.6434, 0.4382, 0.6308, 0.4616, 0.632, 0.4617, 0.645, 0.4382, 0.6192, 0.4383, 0.6066, 0.4617, 0.605, 0.4616, 0.618, 0.4383, 0.6066, 0.4384, 0.5904, 0.4618, 0.5891, 0.4617, 0.605, 0.4384, 0.6596, 0.4383, 0.6434, 0.4617, 0.645, 0.4618, 0.6609, 0.4385, 0.7048, 0.4385, 0.6886, 0.462, 0.6893, 0.4621, 0.7047, 0.4264, 0.625, 0.4264, 0.6198, 0.4382, 0.6192, 0.4382, 0.625, 0.4266, 0.7135, 0.4266, 0.7048, 0.4385, 0.7048, 0.4386, 0.7159, 0.4265, 0.5765, 0.4266, 0.5618, 0.4385, 0.5614, 0.4384, 0.5759, 0.4266, 0.5365, 0.4266, 0.5452, 0.4151, 0.5452, 0.4217, 0.5385, 0.4264, 0.6426, 0.4264, 0.6302, 0.4382, 0.6308, 0.4383, 0.6434, 0.4264, 0.6198, 0.4264, 0.6074, 0.4383, 0.6066, 0.4382, 0.6192, 0.4264, 0.6074, 0.4265, 0.5911, 0.4384, 0.5904, 0.4383, 0.6066, 0.4265, 0.6589, 0.4264, 0.6426, 0.4383, 0.6434, 0.4384, 0.6596, 0.4266, 0.7048, 0.4266, 0.6882, 0.4385, 0.6886, 0.4385, 0.7048, 0.4619, 0.6751, 0.4384, 0.6741, 0.4384, 0.6596, 0.4618, 0.6609, 0.5371, 0.6915, 0.5605, 0.6923, 0.5607, 0.7044, 0.5373, 0.7045, 0.4384, 0.6741, 0.4265, 0.6735, 0.4265, 0.6589, 0.4384, 0.6596, 0.4079, 0.6876, 0.4266, 0.6882, 0.4266, 0.7048, 0.4151, 0.7048, 0.5715, 0.6799, 0.5602, 0.6794, 0.56, 0.6666, 0.5713, 0.6672, 0.5369, 0.6784, 0.4619, 0.6751, 0.4618, 0.6609, 0.5366, 0.6652, 0.4621, 0.5453, 0.4386, 0.5452, 0.4386, 0.5341, 0.4622, 0.5318, 0.4266, 0.5452, 0.4386, 0.5452, 0.4385, 0.5614, 0.4266, 0.5618, 0.5373, 0.5455, 0.5608, 0.5456, 0.5605, 0.5577, 0.5371, 0.5585, 0.5373, 0.5455, 0.4621, 0.5453, 0.4622, 0.5318, 0.5376, 0.5318, 0.4151, 0.5452, 0.4266, 0.5452, 0.4266, 0.5618, 0.4079, 0.5624, 0.572, 0.5456, 0.5608, 0.5456, 0.5611, 0.5341, 0.5723, 0.5363, 0.4382, 0.6308, 0.4382, 0.625, 0.4616, 0.625, 0.4616, 0.632, 0.4616, 0.632, 0.4616, 0.625, 0.5361, 0.625, 0.5361, 0.636, 0.5361, 0.636, 0.5361, 0.625, 0.5595, 0.625, 0.5595, 0.6372, 0.4079, 0.6208, 0.4264, 0.6198, 0.4264, 0.625, 0.4079, 0.625, 0.4079, 0.6208, 0.4079, 0.625, 0.3907, 0.625, 0.3907, 0.6208, 0.3803, 0.1292, 0.375, 0.1293, 0.375, 0.125, 0.3803, 0.125, 0.1498, 0.6293, 0.1407, 0.6293, 0.1407, 0.625, 0.1498, 0.625, 0.3907, 0.6292, 0.3593, 0.6295, 0.3593, 0.625, 0.3907, 0.625, 0.3907, 0.121, 0.3907, 0.1209, 0.3907, 0.125, 0.3907, 0.125, 0.3907, 0.1209, 0.3907, 0.1208, 0.3907, 0.125, 0.3907, 0.125, 0.3907, 0.1208, 0.3907, 0.1208, 0.3907, 0.125, 0.3907, 0.125, 0.3991, 0.1294, 0.3907, 0.1292, 0.3907, 0.125, 0.3991, 0.1251, 0.3991, 0.1209, 0.3991, 0.1209, 0.3991, 0.1251, 0.3991, 0.1251, 0.5706, 0.6378, 0.5705, 0.625, 0.5931, 0.625, 0.5927, 0.6389, 0.5858, 0.7043, 0.5718, 0.7044, 0.5716, 0.6926, 0.5903, 0.6932, 0.5916, 0.6826, 0.5715, 0.6799, 0.5713, 0.6672, 0.5921, 0.6684, 0.5921, 0.6684, 0.5713, 0.6672, 0.5709, 0.6522, 0.5924, 0.6537, 0.5924, 0.6537, 0.5709, 0.6522, 0.5706, 0.6378, 0.5927, 0.6389, 0.5595, 0.6372, 0.5595, 0.625, 0.5705, 0.625, 0.5706, 0.6378, 0.5595, 0.625, 0.5595, 0.6128, 0.5706, 0.6122, 0.5705, 0.625, 0.5595, 0.6128, 0.5597, 0.5985, 0.571, 0.5978, 0.5706, 0.6122, 0.5924, 0.5963, 0.571, 0.5978, 0.5714, 0.5828, 0.5921, 0.5816, 0.5916, 0.5674, 0.5716, 0.5701, 0.5718, 0.5574, 0.5903, 0.5568, 0.5903, 0.5568, 0.5718, 0.5574, 0.572, 0.5456, 0.5858, 0.5457, 0.5858, 0.5457, 0.572, 0.5456, 0.5723, 0.5363, 0.58, 0.5403, 0.5611, 0.7159, 0.5607, 0.7044, 0.5718, 0.7044, 0.5722, 0.7137, 0.5371, 0.6915, 0.462, 0.6893, 0.4619, 0.6751, 0.5369, 0.6784, 0.5716, 0.6926, 0.5605, 0.6923, 0.5602, 0.6794, 0.5715, 0.6799, 0.4385, 0.6886, 0.4266, 0.6882, 0.4265, 0.6735, 0.4384, 0.6741, 0.462, 0.6893, 0.4385, 0.6886, 0.4384, 0.6741, 0.4619, 0.6751, 0.4079, 0.6578, 0.4265, 0.6589, 0.4265, 0.6735, 0.4079, 0.6727, 0.5366, 0.6652, 0.56, 0.6666, 0.5602, 0.6794, 0.5369, 0.6784, 0.4079, 0.6578, 0.4079, 0.6727, 0.3907, 0.6742, 0.3907, 0.6578, 0.3992, 0.06071, 0.3992, 0.07681, 0.3907, 0.07579, 0.3907, 0.05938, 0.3803, 0.05731, 0.3803, 0.07423, 0.375, 0.07344, 0.375, 0.05625, 0.3991, 0.09292, 0.3992, 0.07681, 0.3992, 0.07681, 0.3991, 0.09292, 0.3907, 0.09219, 0.3907, 0.07579, 0.3907, 0.07579, 0.3907, 0.09219, 0.3907, 0.09219, 0.3907, 0.07579, 0.3907, 0.07579, 0.3907, 0.09219, 0.3907, 0.09219, 0.3907, 0.07579, 0.3907, 0.07579, 0.3907, 0.09219, 0.3907, 0.6578, 0.3907, 0.6742, 0.3593, 0.6766, 0.3593, 0.6594, 0.3348, 0.6594, 0.3593, 0.6594, 0.3593, 0.6766, 0.3348, 0.6766, 0.4265, 0.5911, 0.4265, 0.5765, 0.4384, 0.5759, 0.4384, 0.5904, 0.4384, 0.5904, 0.4384, 0.5759, 0.4619, 0.5749, 0.4618, 0.5891, 0.5714, 0.5828, 0.56, 0.5834, 0.5603, 0.5706, 0.5716, 0.5701, 0.56, 0.5834, 0.5366, 0.5848, 0.5369, 0.5716, 0.5603, 0.5706, 0.5366, 0.5848, 0.4618, 0.5891, 0.4619, 0.5749, 0.5369, 0.5716, 0.4079, 0.5624, 0.4079, 0.5773, 0.3907, 0.5758, 0.3907, 0.5594, 0.399, 0.1895, 0.399, 0.1734, 0.399, 0.1734, 0.399, 0.1895, 0.3907, 0.1906, 0.3907, 0.1742, 0.3907, 0.1742, 0.3907, 0.1906, 0.3907, 0.1906, 0.3907, 0.1742, 0.3907, 0.1742, 0.3907, 0.1906, 0.3907, 0.1906, 0.3907, 0.1742, 0.3907, 0.1742, 0.3907, 0.1906, 0.3907, 0.5594, 0.3907, 0.5758, 0.3593, 0.5734, 0.3593, 0.5563, 0.3348, 0.5563, 0.3593, 0.5563, 0.3593, 0.5734, 0.3348, 0.5734, 0.399, 0.1573, 0.399, 0.1734, 0.3907, 0.1742, 0.3907, 0.1578, 0.3803, 0.1588, 0.3803, 0.1758, 0.375, 0.1766, 0.375, 0.1594, 0.4079, 0.5624, 0.4266, 0.5618, 0.4265, 0.5765, 0.4079, 0.5773, 0.5903, 0.6932, 0.5716, 0.6926, 0.5715, 0.6799, 0.5916, 0.6826, 0.5921, 0.5816, 0.5714, 0.5828, 0.5716, 0.5701, 0.5916, 0.5674, 0.5987, 0.1393, 0.5988, 0.125, 0.601, 0.125, 0.601, 0.1394, 0.4013, 0.1893, 0.4081, 0.2104, 0.4062, 0.2113, 0.399, 0.1895, 0.5871, 0.2198, 0.5921, 0.2103, 0.5938, 0.2113, 0.5891, 0.222, 0.5921, 0.03973, 0.5873, 0.03059, 0.5893, 0.02845, 0.5938, 0.03874, 0.5637, 0.0258, 0.5382, 0.02507, 0.5383, 0.023, 0.564, 0.02389, 0.4081, 0.2104, 0.4139, 0.2221, 0.412, 0.2244, 0.4062, 0.2113, 0.4097, 0.0415, 0.4016, 0.06109, 0.3992, 0.06071, 0.4076, 0.04038, 0.5873, 0.03059, 0.579, 0.02527, 0.5804, 0.02263, 0.5893, 0.02845, 0.579, 0.02527, 0.5637, 0.0258, 0.564, 0.02389, 0.5804, 0.02263, 0.4618, 0.225, 0.5382, 0.225, 0.5383, 0.227, 0.4617, 0.227, 0.4249, 0.03028, 0.4182, 0.03304, 0.4167, 0.03128, 0.4241, 0.02822, 0.4377, 0.02772, 0.4249, 0.03028, 0.4241, 0.02822, 0.4374, 0.02558, 0.4362, 0.2242, 0.4618, 0.225, 0.4617, 0.227, 0.436, 0.2261, 0.5382, 0.225, 0.5637, 0.2242, 0.564, 0.2261, 0.5383, 0.227, 0.4208, 0.2248, 0.4362, 0.2242, 0.436, 0.2261, 0.4196, 0.2274, 0.4182, 0.03304, 0.4097, 0.0415, 0.4076, 0.04038, 0.4167, 0.03128, 0.5637, 0.2242, 0.579, 0.2248, 0.5804, 0.2274, 0.564, 0.2261, 0.4139, 0.2221, 0.4208, 0.2248, 0.4196, 0.2274, 0.412, 0.2244, 0.5382, 0.02507, 0.462, 0.02532, 0.4619, 0.02316, 0.5383, 0.023, 0.579, 0.2248, 0.5871, 0.2198, 0.5891, 0.222, 0.5804, 0.2274, 0.4014, 0.1735, 0.4013, 0.1893, 0.399, 0.1895, 0.399, 0.1734, 0.462, 0.02532, 0.4377, 0.02772, 0.4374, 0.02558, 0.4619, 0.02316, 0.4016, 0.07682, 0.4012, 0.09249, 0.3991, 0.09292, 0.3992, 0.07681, 0.4012, 0.09249, 0.4019, 0.1083, 0.3991, 0.109, 0.3991, 0.09292, 0.4018, 0.142, 0.4011, 0.1578, 0.399, 0.1573, 0.3991, 0.1412, 0.402, 0.1251, 0.4024, 0.1297, 0.3991, 0.1294, 0.3991, 0.1251, 0.4019, 0.1083, 0.4024, 0.1206, 0.3991, 0.1209, 0.3991, 0.109, 0.4024, 0.1297, 0.4018, 0.142, 0.3991, 0.1412, 0.3991, 0.1294, 0.5985, 0.06767, 0.5965, 0.05376, 0.5987, 0.05335, 0.601, 0.06758, 0.5964, 0.1963, 0.5985, 0.1824, 0.601, 0.1824, 0.5987, 0.1967, 0.5921, 0.2103, 0.5964, 0.1963, 0.5987, 0.1967, 0.5938, 0.2113, 0.5986, 0.08203, 0.5985, 0.06767, 0.601, 0.06758, 0.601, 0.08194, 0.5965, 0.05376, 0.5921, 0.03973, 0.5938, 0.03874, 0.5987, 0.05335, 0.5986, 0.168, 0.5986, 0.1536, 0.601, 0.1537, 0.601, 0.1681, 0.5987, 0.1108, 0.5986, 0.0964, 0.601, 0.09629, 0.601, 0.1107, 0.5985, 0.1824, 0.5986, 0.168, 0.601, 0.1681, 0.601, 0.1824, 0.5986, 0.1536, 0.5987, 0.1393, 0.601, 0.1394, 0.601, 0.1537, 0.5988, 0.125, 0.5987, 0.1108, 0.601, 0.1107, 0.601, 0.125, 0.5986, 0.0964, 0.5986, 0.08203, 0.601, 0.08194, 0.601, 0.09629, 0.4024, 0.1206, 0.402, 0.1251, 0.3991, 0.1251, 0.3991, 0.1209, 0.4016, 0.06109, 0.4016, 0.07682, 0.3992, 0.07681, 0.3992, 0.06071, 0.4011, 0.1578, 0.4014, 0.1735, 0.399, 0.1734, 0.399, 0.1573, 0.4016, 0.06109, 0.4097, 0.0415, 0.4994, 0.1253, 0.4097, 0.0415, 0.4182, 0.03304, 0.4994, 0.1253, 0.4182, 0.03304, 0.4249, 0.03028, 0.4994, 0.1253, 0.4249, 0.03028, 0.4377, 0.02772, 0.4994, 0.1253, 0.4377, 0.02772, 0.462, 0.02532, 0.4994, 0.1253, 0.462, 0.02532, 0.5382, 0.02507, 0.4994, 0.1253, 0.5382, 0.02507, 0.5637, 0.0258, 0.4994, 0.1253, 0.5637, 0.0258, 0.579, 0.02527, 0.4994, 0.1253, 0.579, 0.02527, 0.5873, 0.03059, 0.4994, 0.1253, 0.5873, 0.03059, 0.5921, 0.03973, 0.4994, 0.1253, 0.5921, 0.03973, 0.5965, 0.05376, 0.4994, 0.1253, 0.5965, 0.05376, 0.5985, 0.06767, 0.4994, 0.1253, 0.5985, 0.06767, 0.5986, 0.08203, 0.4994, 0.1253, 0.5986, 0.08203, 0.5986, 0.0964, 0.4994, 0.1253, 0.5986, 0.0964, 0.5987, 0.1108, 0.4994, 0.1253, 0.5987, 0.1108, 0.5988, 0.125, 0.4994, 0.1253, 0.5988, 0.125, 0.5987, 0.1393, 0.4994, 0.1253, 0.5987, 0.1393, 0.5986, 0.1536, 0.4994, 0.1253, 0.5986, 0.1536, 0.5986, 0.168, 0.4994, 0.1253, 0.5986, 0.168, 0.5985, 0.1824, 0.4994, 0.1253, 0.5985, 0.1824, 0.5964, 0.1963, 0.4994, 0.1253, 0.5964, 0.1963, 0.5921, 0.2103, 0.4994, 0.1253, 0.5921, 0.2103, 0.5871, 0.2198, 0.4994, 0.1253, 0.5871, 0.2198, 0.579, 0.2248, 0.4994, 0.1253, 0.579, 0.2248, 0.5637, 0.2242, 0.4994, 0.1253, 0.5637, 0.2242, 0.5382, 0.225, 0.4994, 0.1253, 0.5382, 0.225, 0.4618, 0.225, 0.4994, 0.1253, 0.4618, 0.225, 0.4362, 0.2242, 0.4994, 0.1253, 0.4362, 0.2242, 0.4208, 0.2248, 0.4994, 0.1253, 0.4208, 0.2248, 0.4139, 0.2221, 0.4994, 0.1253, 0.4139, 0.2221, 0.4081, 0.2104, 0.4994, 0.1253, 0.4081, 0.2104, 0.4013, 0.1893, 0.4994, 0.1253, 0.4013, 0.1893, 0.4014, 0.1735, 0.4994, 0.1253, 0.4014, 0.1735, 0.4011, 0.1578, 0.4994, 0.1253, 0.4011, 0.1578, 0.4018, 0.142, 0.4994, 0.1253, 0.4018, 0.142, 0.4024, 0.1297, 0.4994, 0.1253, 0.4024, 0.1297, 0.402, 0.1251, 0.4994, 0.1253, 0.402, 0.1251, 0.4024, 0.1206, 0.4994, 0.1253, 0.4024, 0.1206, 0.4019, 0.1083, 0.4994, 0.1253, 0.4019, 0.1083, 0.4012, 0.09249, 0.4994, 0.1253, 0.4012, 0.09249, 0.4016, 0.07682, 0.4994, 0.1253, 0.4016, 0.07682, 0.4016, 0.06109, 0.4994, 0.1253, 0.399, 0.1895, 0.399, 0.1734, 0.399, 0.1734, 0.399, 0.1895, 0.3991, 0.09292, 0.3992, 0.07681, 0.3992, 0.07681, 0.3991, 0.09292, 0.3991, 0.1209, 0.3991, 0.1209, 0.3991, 0.1251, 0.3991, 0.1251, 0.601, 0.06758, 0.601, 0.08194, 0.601, 0.08194, 0.601, 0.06758, 0.601, 0.0963, 0.601, 0.1107, 0.601, 0.1107, 0.601, 0.09629, 0.601, 0.125, 0.601, 0.1394, 0.601, 0.1394, 0.601, 0.125, 0.601, 0.1537, 0.601, 0.1681, 0.601, 0.1681, 0.601, 0.1537, 0.601, 0.08194, 0.601, 0.0963, 0.601, 0.09629, 0.601, 0.08194, 0.601, 0.1394, 0.601, 0.1537, 0.601, 0.1537, 0.601, 0.1394, 0.601, 0.1107, 0.601, 0.125, 0.601, 0.125, 0.601, 0.1107, 0.601, 0.1824, 0.601, 0.1824, 0.5987, 0.1967, 0.5987, 0.1967, 0.601, 0.06758, 0.601, 0.06758, 0.5987, 0.05335, 0.5987, 0.05334, 0.3991, 0.1251, 0.3991, 0.1251, 0.3991, 0.1294, 0.3991, 0.1294, 0.399, 0.1573, 0.3991, 0.1412, 0.3991, 0.1412, 0.399, 0.1573, 0.3991, 0.1209, 0.3991, 0.109, 0.3991, 0.109, 0.3991, 0.1209, 0.399, 0.1734, 0.399, 0.1573, 0.399, 0.1573, 0.399, 0.1734, 0.3991, 0.1412, 0.3991, 0.1294, 0.3991, 0.1294, 0.3991, 0.1412, 0.3991, 0.109, 0.3991, 0.09292, 0.3991, 0.09292, 0.3991, 0.109, 0.4196, 0.2274, 0.412, 0.2244, 0.412, 0.2244, 0.4196, 0.2274, 0.5893, 0.02845, 0.5938, 0.03874, 0.5938, 0.03874, 0.5893, 0.02845, 0.5383, 0.227, 0.4617, 0.227, 0.4617, 0.227, 0.5383, 0.227, 0.5804, 0.2274, 0.564, 0.2261, 0.564, 0.2261, 0.5804, 0.2274, 0.5938, 0.2113, 0.5891, 0.222, 0.5891, 0.222, 0.5938, 0.2113, 0.5938, 0.03874, 0.5987, 0.05334, 0.5987, 0.05335, 0.5938, 0.03874, 0.4076, 0.04038, 0.4167, 0.03128, 0.4167, 0.03128, 0.4076, 0.04038, 0.4062, 0.2113, 0.399, 0.1895, 0.399, 0.1895, 0.4062, 0.2113, 0.564, 0.02389, 0.5804, 0.02263, 0.5804, 0.02263, 0.564, 0.02389, 0.436, 0.2261, 0.4196, 0.2274, 0.4196, 0.2274, 0.436, 0.2261, 0.4374, 0.02558, 0.4619, 0.02316, 0.4619, 0.02316, 0.4374, 0.02558, 0.5804, 0.02263, 0.5893, 0.02845, 0.5893, 0.02845, 0.5804, 0.02263, 0.564, 0.2261, 0.5383, 0.227, 0.5383, 0.227, 0.564, 0.2261, 0.3992, 0.07681, 0.3992, 0.06071, 0.3992, 0.06071, 0.3992, 0.07681, 0.3992, 0.06071, 0.4076, 0.04038, 0.4076, 0.04038, 0.3992, 0.06071, 0.4617, 0.227, 0.436, 0.2261, 0.436, 0.2261, 0.4617, 0.227, 0.5891, 0.222, 0.5804, 0.2274, 0.5804, 0.2274, 0.5891, 0.222, 0.412, 0.2244, 0.4062, 0.2113, 0.4062, 0.2113, 0.412, 0.2244, 0.4241, 0.02822, 0.4374, 0.02558, 0.4374, 0.02558, 0.4241, 0.02822, 0.4619, 0.02316, 0.5383, 0.023, 0.5383, 0.023, 0.4619, 0.02316, 0.5383, 0.023, 0.564, 0.02389, 0.564, 0.02389, 0.5383, 0.023, 0.601, 0.1681, 0.601, 0.1824, 0.601, 0.1824, 0.601, 0.1681, 0.5987, 0.1967, 0.5938, 0.2113, 0.5938, 0.2113, 0.5987, 0.1967, 0.4167, 0.03128, 0.4241, 0.02822, 0.4241, 0.02822, 0.4167, 0.03128, 0.4167, 0.03128, 0.4241, 0.02822, 0.4241, 0.02822, 0.4167, 0.03128, 0.5987, 0.1967, 0.5938, 0.2113, 0.5938, 0.2113, 0.5987, 0.1967, 0.601, 0.1681, 0.601, 0.1824, 0.601, 0.1824, 0.601, 0.1681, 0.5383, 0.023, 0.564, 0.02389, 0.564, 0.02389, 0.5383, 0.023, 0.4619, 0.02316, 0.5383, 0.023, 0.5383, 0.023, 0.4619, 0.02316, 0.4241, 0.02822, 0.4374, 0.02558, 0.4374, 0.02558, 0.4241, 0.02822, 0.412, 0.2244, 0.4062, 0.2113, 0.4062, 0.2113, 0.412, 0.2244, 0.5891, 0.222, 0.5804, 0.2274, 0.5804, 0.2274, 0.5891, 0.222, 0.4617, 0.227, 0.436, 0.2261, 0.436, 0.2261, 0.4617, 0.227, 0.3992, 0.06071, 0.4076, 0.04038, 0.4076, 0.04038, 0.3992, 0.06071, 0.3992, 0.07681, 0.3992, 0.06071, 0.3992, 0.06071, 0.3992, 0.07681, 0.564, 0.2261, 0.5383, 0.227, 0.5383, 0.227, 0.564, 0.2261, 0.5804, 0.02263, 0.5893, 0.02845, 0.5893, 0.02845, 0.5804, 0.02263, 0.4374, 0.02558, 0.4619, 0.02316, 0.4619, 0.02316, 0.4374, 0.02558, 0.436, 0.2261, 0.4196, 0.2274, 0.4196, 0.2274, 0.436, 0.2261, 0.564, 0.02389, 0.5804, 0.02263, 0.5804, 0.02263, 0.564, 0.02389, 0.4062, 0.2113, 0.399, 0.1895, 0.399, 0.1895, 0.4062, 0.2113, 0.4076, 0.04038, 0.4167, 0.03128, 0.4167, 0.03128, 0.4076, 0.04038, 0.5938, 0.03874, 0.5987, 0.05334, 0.5987, 0.05334, 0.5938, 0.03874, 0.5938, 0.2113, 0.5891, 0.222, 0.5891, 0.222, 0.5938, 0.2113, 0.5804, 0.2274, 0.564, 0.2261, 0.564, 0.2261, 0.5804, 0.2274, 0.5383, 0.227, 0.4617, 0.227, 0.4617, 0.227, 0.5383, 0.227, 0.5893, 0.02845, 0.5938, 0.03874, 0.5938, 0.03874, 0.5893, 0.02845, 0.4196, 0.2274, 0.412, 0.2244, 0.412, 0.2244, 0.4196, 0.2274, 0.3991, 0.109, 0.3991, 0.09292, 0.3991, 0.09292, 0.3991, 0.109, 0.3991, 0.1412, 0.3991, 0.1294, 0.3991, 0.1294, 0.3991, 0.1412, 0.399, 0.1734, 0.399, 0.1573, 0.399, 0.1573, 0.399, 0.1734, 0.3991, 0.1209, 0.3991, 0.109, 0.3991, 0.109, 0.3991, 0.1209, 0.399, 0.1573, 0.3991, 0.1412, 0.3991, 0.1412, 0.399, 0.1573, 0.3991, 0.1251, 0.3991, 0.1251, 0.3991, 0.1294, 0.3991, 0.1294, 0.601, 0.06758, 0.601, 0.06758, 0.5987, 0.05334, 0.5987, 0.05334, 0.601, 0.1107, 0.601, 0.125, 0.601, 0.125, 0.601, 0.1107, 0.601, 0.1394, 0.601, 0.1537, 0.601, 0.1537, 0.601, 0.1394, 0.601, 0.08194, 0.601, 0.0963, 0.601, 0.0963, 0.601, 0.08194, 0.601, 0.1537, 0.601, 0.1681, 0.601, 0.1681, 0.601, 0.1537, 0.601, 0.125, 0.601, 0.1394, 0.601, 0.1394, 0.601, 0.125, 0.601, 0.0963, 0.601, 0.1107, 0.601, 0.1107, 0.601, 0.0963, 0.601, 0.06758, 0.601, 0.08194, 0.601, 0.08194, 0.601, 0.06758, 0.3991, 0.1209, 0.3991, 0.1209, 0.3991, 0.1251, 0.3991, 0.1251, 0.3991, 0.09292, 0.3992, 0.07681, 0.3992, 0.07681, 0.3991, 0.09292, 0.399, 0.1895, 0.399, 0.1734, 0.399, 0.1734, 0.399, 0.1895, 0.601, 0.1824, 0.601, 0.1824, 0.5987, 0.1967, 0.5987, 0.1967, 0.1407, 0.5563, 0.1498, 0.5563, 0.1498, 0.5734, 0.1407, 0.5734, 0.1407, 0.6594, 0.1498, 0.6594, 0.1498, 0.6766, 0.1407, 0.6766, 0.3348, 0.6295, 0.1498, 0.6293, 0.1498, 0.625, 0.3348, 0.625, 0.6652, 0.6558, 0.8502, 0.6558, 0.8502, 0.6711, 0.6652, 0.6711, 0.6652, 0.625, 0.8502, 0.625, 0.8502, 0.6404, 0.6652, 0.6404, 0.6652, 0.5942, 0.8502, 0.5942, 0.8502, 0.6096, 0.6652, 0.6096, 0.6652, 0.5635, 0.8502, 0.5635, 0.8502, 0.5789, 0.6652, 0.5789, 0.6652, 0.6404, 0.8502, 0.6404, 0.8502, 0.6558, 0.6652, 0.6558, 0.6652, 0.5789, 0.8502, 0.5789, 0.8502, 0.5942, 0.6652, 0.5942, 0.6652, 0.6096, 0.8502, 0.6096, 0.8502, 0.625, 0.6652, 0.625, 0.6652, 0.5494, 0.8502, 0.5494, 0.8502, 0.5635, 0.6652, 0.5635, 0.6652, 0.6865, 0.8502, 0.6865, 0.8502, 0.7006, 0.6652, 0.7006, 0.3348, 0.625, 0.1498, 0.625, 0.1498, 0.6207, 0.3348, 0.6205, 0.1407, 0.5906, 0.1498, 0.5906, 0.1498, 0.6078, 0.1407, 0.6078, 0.1407, 0.6078, 0.1498, 0.6078, 0.1498, 0.6207, 0.1407, 0.6207, 0.1407, 0.5734, 0.1498, 0.5734, 0.1498, 0.5906, 0.1407, 0.5906, 0.1407, 0.6422, 0.1498, 0.6422, 0.1498, 0.6594, 0.1407, 0.6594, 0.1407, 0.6293, 0.1498, 0.6293, 0.1498, 0.6422, 0.1407, 0.6422, 0.6652, 0.7006, 0.8502, 0.7006, 0.8502, 0.7224, 0.6652, 0.7224, 0.5637, 0.9843, 0.5637, 0.9752, 0.5773, 0.9752, 0.5773, 0.9843, 0.4606, 0.2657, 0.4606, 0.2748, 0.4363, 0.2748, 0.4363, 0.2657, 0.4606, 0.7902, 0.5394, 0.7902, 0.5394, 0.9752, 0.4606, 0.9752, 0.4606, 0.2657, 0.5394, 0.2657, 0.5394, 0.2748, 0.4606, 0.2748, 0.5773, 0.9843, 0.5773, 0.9752, 0.5881, 0.9755, 0.5881, 0.9846, 0.5637, 0.4598, 0.5637, 0.2748, 0.5773, 0.2748, 0.5773, 0.4598, 0.1407, 0.6937, 0.1498, 0.6937, 0.1498, 0.7224, 0.1407, 0.7224, 0.4363, 0.7902, 0.4363, 0.9752, 0.4227, 0.9752, 0.4227, 0.7902, 0.5394, 0.4598, 0.5394, 0.2748, 0.5637, 0.2748, 0.5637, 0.4598, 0.4227, 0.7902, 0.4227, 0.9752, 0.4145, 0.9752, 0.4145, 0.7902, 0.3348, 0.5276, 0.1498, 0.5276, 0.1498, 0.5119, 0.3348, 0.5119, 0.8593, 0.5494, 0.8502, 0.5494, 0.8502, 0.5276, 0.8593, 0.5276, 0.5394, 0.9843, 0.5394, 0.9752, 0.5637, 0.9752, 0.5637, 0.9843, 0.1407, 0.6766, 0.1498, 0.6766, 0.1498, 0.6937, 0.1407, 0.6937, 0.8593, 0.5276, 0.8502, 0.5276, 0.8502, 0.5147, 0.8593, 0.5147, 0.4606, 0.7902, 0.4606, 0.9752, 0.4363, 0.9752, 0.4363, 0.7902, 0.4363, 0.2657, 0.4363, 0.2748, 0.4227, 0.2748, 0.4227, 0.2657, 0.4227, 0.2657, 0.4227, 0.2748, 0.4145, 0.2748, 0.4145, 0.2657, 0.1407, 0.7224, 0.1498, 0.7224, 0.1498, 0.7381, 0.1407, 0.7381, 0.5773, 0.4598, 0.5773, 0.2748, 0.5877, 0.2745, 0.5877, 0.4598, 0.6652, 0.7224, 0.8502, 0.7224, 0.8502, 0.7348, 0.6652, 0.7348, 0.3348, 0.5563, 0.1498, 0.5563, 0.1498, 0.5276, 0.3348, 0.5276, 0.6652, 0.6711, 0.8502, 0.6711, 0.8502, 0.6865, 0.6652, 0.6865, 0.3885, 0.158, 0.3885, 0.1746, 0.3803, 0.1758, 0.3803, 0.1588, 0.3885, 0.05893, 0.3885, 0.07545, 0.3803, 0.07423, 0.3803, 0.05731, 0.3885, 0.1291, 0.3803, 0.1292, 0.3803, 0.125, 0.3885, 0.125, 0.8593, 0.6865, 0.8593, 0.6711, 0.8646, 0.6705, 0.8646, 0.6856, 0.8593, 0.6558, 0.8593, 0.6404, 0.8646, 0.6402, 0.8646, 0.6553, 0.8593, 0.625, 0.8593, 0.6096, 0.8646, 0.6098, 0.8646, 0.625, 0.8593, 0.5942, 0.8593, 0.5789, 0.8646, 0.5795, 0.8646, 0.5947, 0.8593, 0.6711, 0.8593, 0.6558, 0.8646, 0.6553, 0.8646, 0.6705, 0.8593, 0.6096, 0.8593, 0.5942, 0.8646, 0.5947, 0.8646, 0.6098, 0.8593, 0.6404, 0.8593, 0.625, 0.8646, 0.625, 0.8646, 0.6402, 0.8593, 0.6865, 0.8646, 0.6856, 0.8658, 0.6925, 0.8611, 0.6934, 0.8727, 0.5657, 0.8646, 0.5644, 0.8658, 0.5575, 0.873, 0.559, 0.3885, 0.125, 0.3803, 0.125, 0.3803, 0.1208, 0.3885, 0.1209, 0.3885, 0.1415, 0.3885, 0.158, 0.3803, 0.1588, 0.3803, 0.1419, 0.3885, 0.09196, 0.3885, 0.1085, 0.3803, 0.1081, 0.3803, 0.09116, 0.3885, 0.07545, 0.3885, 0.09196, 0.3803, 0.09116, 0.3803, 0.07423, 0.3885, 0.1291, 0.3885, 0.1415, 0.3803, 0.1419, 0.3803, 0.1292, 0.3885, 0.1085, 0.3885, 0.1209, 0.3803, 0.1208, 0.3803, 0.1081, 0.8593, 0.5789, 0.8593, 0.5635, 0.8646, 0.5644, 0.8646, 0.5795, 0.4363, 0.2657, 0.4227, 0.2657, 0.4228, 0.2604, 0.4361, 0.2604, 0.5394, 0.2657, 0.4606, 0.2657, 0.4609, 0.2551, 0.5391, 0.2551, 0.5773, 0.2657, 0.5637, 0.2657, 0.5639, 0.2604, 0.5772, 0.2604, 0.5637, 0.9843, 0.5773, 0.9843, 0.5772, 0.9896, 0.5639, 0.9896, 0.4606, 0.9843, 0.5394, 0.9843, 0.5391, 0.9896, 0.4609, 0.9896, 0.4356, 0.01598, 0.4206, 0.01896, 0.4183, 0.01114, 0.4344, 0.007927, 0.5644, 0.01598, 0.5387, 0.01346, 0.5391, 0.005321, 0.5656, 0.007927, 0.4613, 0.01346, 0.4356, 0.01598, 0.4344, 0.007927, 0.4609, 0.005321, 0.5387, 0.2365, 0.5644, 0.234, 0.5656, 0.2421, 0.5391, 0.2447, 0.4356, 0.234, 0.4613, 0.2365, 0.4609, 0.2447, 0.4344, 0.2421, 0.4227, 0.2657, 0.4145, 0.2657, 0.415, 0.2604, 0.4228, 0.2604, 0.5877, 0.2655, 0.5773, 0.2657, 0.5772, 0.2604, 0.587, 0.2601, 0.5773, 0.9843, 0.5881, 0.9846, 0.5873, 0.9899, 0.5772, 0.9896, 0.4206, 0.01896, 0.4102, 0.02328, 0.4056, 0.01638, 0.4183, 0.01114, 0.1407, 0.5119, 0.1407, 0.5276, 0.1354, 0.5269, 0.1354, 0.5126, 0.8593, 0.5276, 0.8593, 0.5147, 0.8646, 0.5152, 0.8646, 0.5269, 0.6089, 0.05249, 0.6017, 0.03522, 0.6086, 0.03061, 0.6169, 0.05064, 0.8593, 0.7348, 0.8593, 0.7224, 0.8646, 0.7231, 0.8646, 0.7344, 0.3885, 0.1746, 0.3885, 0.1911, 0.3803, 0.1927, 0.3803, 0.1758, 0.4102, 0.02328, 0.3983, 0.03522, 0.3914, 0.03061, 0.4056, 0.01638, 0.6017, 0.2148, 0.6089, 0.1975, 0.6169, 0.1994, 0.6086, 0.2194, 0.3983, 0.03522, 0.3885, 0.05893, 0.3803, 0.05731, 0.3914, 0.03061, 0.3885, 0.1911, 0.3983, 0.2148, 0.3914, 0.2194, 0.3803, 0.1927, 0.3907, 0.1906, 0.4002, 0.2135, 0.3983, 0.2148, 0.3885, 0.1911, 0.4002, 0.03651, 0.3907, 0.05938, 0.3885, 0.05893, 0.3983, 0.03522, 0.5998, 0.2135, 0.6066, 0.197, 0.6089, 0.1975, 0.6017, 0.2148, 0.4115, 0.0252, 0.4002, 0.03651, 0.3983, 0.03522, 0.4102, 0.02328, 0.3907, 0.1742, 0.3907, 0.1906, 0.3885, 0.1911, 0.3885, 0.1746, 0.6066, 0.05301, 0.5998, 0.03651, 0.6017, 0.03522, 0.6089, 0.05249, 0.4213, 0.02114, 0.4115, 0.0252, 0.4102, 0.02328, 0.4206, 0.01896, 0.4359, 0.2318, 0.4614, 0.2343, 0.4613, 0.2365, 0.4356, 0.234, 0.5386, 0.2343, 0.5641, 0.2318, 0.5644, 0.234, 0.5387, 0.2365, 0.4614, 0.01572, 0.4359, 0.01823, 0.4356, 0.01598, 0.4613, 0.01346, 0.5641, 0.01823, 0.5386, 0.01572, 0.5387, 0.01346, 0.5644, 0.01598, 0.4359, 0.01823, 0.4213, 0.02114, 0.4206, 0.01896, 0.4356, 0.01598, 0.3907, 0.1086, 0.3907, 0.121, 0.3885, 0.1209, 0.3885, 0.1085, 0.3907, 0.129, 0.3907, 0.1414, 0.3885, 0.1415, 0.3885, 0.1291, 0.3907, 0.07579, 0.3907, 0.09219, 0.3885, 0.09196, 0.3885, 0.07545, 0.3907, 0.09219, 0.3907, 0.1086, 0.3885, 0.1085, 0.3885, 0.09196, 0.3907, 0.1414, 0.3907, 0.1578, 0.3885, 0.158, 0.3885, 0.1415, 0.3907, 0.125, 0.3885, 0.125, 0.3885, 0.1209, 0.3907, 0.121, 0.875, 0.5661, 0.8727, 0.5657, 0.873, 0.559, 0.875, 0.5594, 0.3907, 0.129, 0.3885, 0.1291, 0.3885, 0.125, 0.3907, 0.125, 0.3907, 0.05938, 0.3907, 0.07579, 0.3885, 0.07545, 0.3885, 0.05893, 0.3907, 0.1578, 0.3907, 0.1742, 0.3885, 0.1746, 0.3885, 0.158, 0.8646, 0.6856, 0.8646, 0.6705, 0.8727, 0.6694, 0.8727, 0.6843, 0.8646, 0.6553, 0.8646, 0.6402, 0.8727, 0.6398, 0.8727, 0.6546, 0.8646, 0.625, 0.8646, 0.6098, 0.8727, 0.6102, 0.8727, 0.625, 0.8646, 0.5947, 0.8646, 0.5795, 0.8727, 0.5806, 0.8727, 0.5954, 0.8646, 0.6705, 0.8646, 0.6553, 0.8727, 0.6546, 0.8727, 0.6694, 0.8646, 0.6098, 0.8646, 0.5947, 0.8727, 0.5954, 0.8727, 0.6102, 0.8646, 0.6402, 0.8646, 0.625, 0.8727, 0.625, 0.8727, 0.6398, 0.8646, 0.6856, 0.8727, 0.6843, 0.873, 0.691, 0.8658, 0.6925, 0.8646, 0.5795, 0.8646, 0.5644, 0.8727, 0.5657, 0.8727, 0.5806, 0.4361, 0.2604, 0.4228, 0.2604, 0.4228, 0.2523, 0.4358, 0.2523, 0.5391, 0.2551, 0.4609, 0.2551, 0.4613, 0.2388, 0.5387, 0.2388, 0.5772, 0.2604, 0.5639, 0.2604, 0.5642, 0.2523, 0.5771, 0.2523, 0.5639, 0.9896, 0.5772, 0.9896, 0.5771, 0.9977, 0.5642, 0.9977, 0.4609, 0.9896, 0.5391, 0.9896, 0.5387, 0.9977, 0.4613, 0.9977, 0.4228, 0.2604, 0.415, 0.2604, 0.4159, 0.2523, 0.4228, 0.2523, 0.587, 0.2601, 0.5772, 0.2604, 0.5771, 0.2523, 0.5859, 0.252, 0.5772, 0.9896, 0.5873, 0.9899, 0.5862, 0.998, 0.5771, 0.9977, 0.1354, 0.5126, 0.1354, 0.5269, 0.1273, 0.5257, 0.1273, 0.5138, 0.8646, 0.5269, 0.8646, 0.5152, 0.8727, 0.5159, 0.8727, 0.5257, 0.8646, 0.7344, 0.8646, 0.7231, 0.8727, 0.7243, 0.8727, 0.7337, 0.6407, 0.6711, 0.6652, 0.6711, 0.6652, 0.6865, 0.6407, 0.6865, 0.3593, 0.5563, 0.3348, 0.5563, 0.3348, 0.5276, 0.3593, 0.5276, 0.6407, 0.7224, 0.6652, 0.7224, 0.6652, 0.7348, 0.6407, 0.7348, 0.5773, 0.4843, 0.5773, 0.4598, 0.5877, 0.4598, 0.5877, 0.4843, 0.4606, 0.7657, 0.4606, 0.7902, 0.4363, 0.7902, 0.4363, 0.7657, 0.3593, 0.5276, 0.3348, 0.5276, 0.3348, 0.5119, 0.3593, 0.5119, 0.4227, 0.7657, 0.4227, 0.7902, 0.4145, 0.7902, 0.4145, 0.7657, 0.5394, 0.4843, 0.5394, 0.4598, 0.5637, 0.4598, 0.5637, 0.4843, 0.4363, 0.7657, 0.4363, 0.7902, 0.4227, 0.7902, 0.4227, 0.7657, 0.5637, 0.4843, 0.5637, 0.4598, 0.5773, 0.4598, 0.5773, 0.4843, 0.4606, 0.7657, 0.5394, 0.7657, 0.5394, 0.7902, 0.4606, 0.7902, 0.6407, 0.7006, 0.6652, 0.7006, 0.6652, 0.7224, 0.6407, 0.7224, 0.3593, 0.625, 0.3348, 0.625, 0.3348, 0.6205, 0.3593, 0.6205, 0.6407, 0.6865, 0.6652, 0.6865, 0.6652, 0.7006, 0.6407, 0.7006, 0.6407, 0.5494, 0.6652, 0.5494, 0.6652, 0.5635, 0.6407, 0.5635, 0.6407, 0.6096, 0.6652, 0.6096, 0.6652, 0.625, 0.6407, 0.625, 0.6407, 0.5789, 0.6652, 0.5789, 0.6652, 0.5942, 0.6407, 0.5942, 0.6407, 0.6404, 0.6652, 0.6404, 0.6652, 0.6558, 0.6407, 0.6558, 0.6407, 0.5635, 0.6652, 0.5635, 0.6652, 0.5789, 0.6407, 0.5789, 0.6407, 0.5942, 0.6652, 0.5942, 0.6652, 0.6096, 0.6407, 0.6096, 0.6407, 0.625, 0.6652, 0.625, 0.6652, 0.6404, 0.6407, 0.6404, 0.6407, 0.6558, 0.6652, 0.6558, 0.6652, 0.6711, 0.6407, 0.6711, 0.3593, 0.6295, 0.3348, 0.6295, 0.3348, 0.625, 0.3593, 0.625, 0.1498, 0.5563, 0.3348, 0.5563, 0.3348, 0.5734, 0.1498, 0.5734, 0.1498, 0.6594, 0.3348, 0.6594, 0.3348, 0.6766, 0.1498, 0.6766, 0.1498, 0.5906, 0.3348, 0.5906, 0.3348, 0.6078, 0.1498, 0.6078, 0.1498, 0.6078, 0.3348, 0.6078, 0.3348, 0.6205, 0.1498, 0.6207, 0.1498, 0.5734, 0.3348, 0.5734, 0.3348, 0.5906, 0.1498, 0.5906, 0.1498, 0.6422, 0.3348, 0.6422, 0.3348, 0.6594, 0.1498, 0.6594, 0.1498, 0.6293, 0.3348, 0.6295, 0.3348, 0.6422, 0.1498, 0.6422, 0.5637, 0.9752, 0.5637, 0.7902, 0.5773, 0.7902, 0.5773, 0.9752, 0.4606, 0.2748, 0.4606, 0.4598, 0.4363, 0.4598, 0.4363, 0.2748, 0.4606, 0.2748, 0.5394, 0.2748, 0.5394, 0.4598, 0.4606, 0.4598, 0.5773, 0.9752, 0.5773, 0.7902, 0.5881, 0.7902, 0.5881, 0.9755, 0.1498, 0.6937, 0.3348, 0.6937, 0.3348, 0.7224, 0.1498, 0.7224, 0.8502, 0.5494, 0.6652, 0.5494, 0.6652, 0.5276, 0.8502, 0.5276, 0.5394, 0.9752, 0.5394, 0.7902, 0.5637, 0.7902, 0.5637, 0.9752, 0.1498, 0.6766, 0.3348, 0.6766, 0.3348, 0.6937, 0.1498, 0.6937, 0.8502, 0.5276, 0.6652, 0.5276, 0.6652, 0.5147, 0.8502, 0.5147, 0.4363, 0.2748, 0.4363, 0.4598, 0.4227, 0.4598, 0.4227, 0.2748, 0.4227, 0.2748, 0.4227, 0.4598, 0.4145, 0.4598, 0.4145, 0.2748, 0.1498, 0.7224, 0.3348, 0.7224, 0.3348, 0.7381, 0.1498, 0.7381])
me_cube.use_remesh_preserve_volume = False
me_cube.use_remesh_preserve_attributes = False
me_cube.use_mirror_vertex_groups = False
me_cube.update()

# ---- objects
ob_light = bpy.data.objects.new('Light', light_light)
ob_camera = bpy.data.objects.new('Camera', cam_camera)
ob_cube = bpy.data.objects.new('Cube', me_cube)

# ---- transforms, parenting, visibility, modifiers, constraints
ob_light.location = (4.076, 1.005, 5.904)
ob_light.rotation_euler = (0.6503, 0.05522, 1.866)
ob_light.lock_rotations_4d = False
ob_light.empty_display_type = 'ARROWS'
ob_light.color = (0.0, 0.0, 0.0, 0.0)
ob_light.lineart.crease_threshold = 0.0
ob_camera.location = (7.359, -6.926, 4.958)
ob_camera.rotation_euler = (1.109, 0.0, 0.8149)
ob_camera.lock_rotations_4d = False
ob_camera.empty_display_type = 'ARROWS'
ob_camera.color = (0.0, 0.0, 0.0, 0.0)
ob_camera.display_type = 'WIRE'
ob_camera.lineart.crease_threshold = 0.0
ob_cube.location = (0.0, 0.0, 0.0)
ob_cube.scale = (1.0, 2.975, 1.308)
ob_cube.lineart.crease_threshold = 0.0

# ---- collection membership
col_collection.objects.link(ob_light)
col_collection.objects.link(ob_camera)
col_collection.objects.link(ob_cube)

# ---- scene / render settings (as saved in the file)
scene.camera = ob_camera
scene.frame_start = 1; scene.frame_end = 250; scene.frame_set(1)
scene.render.engine = 'BLENDER_EEVEE_NEXT'
scene.cycles.use_denoising = False
scene.cycles.samples = 128
scene.cycles.sampling_pattern = 'TABULATED_SOBOL'
scene.cycles.use_adaptive_sampling = False
scene.cycles.use_light_tree = False
scene.view_settings.view_transform = 'Filmic'
bpy.context.view_layer.update()
